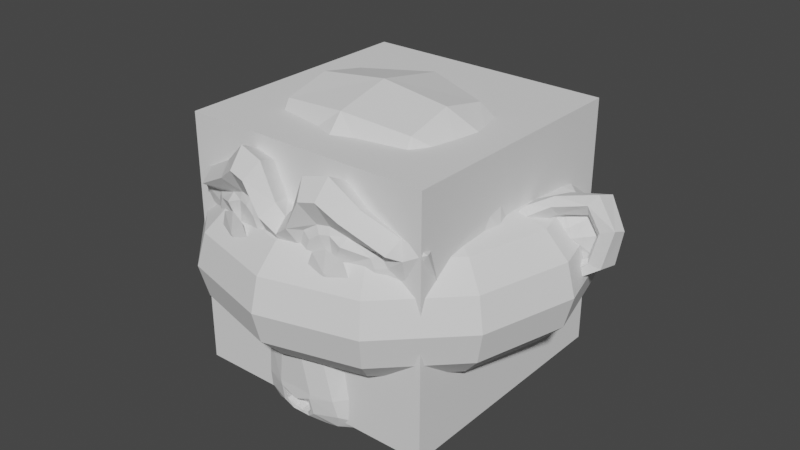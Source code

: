 # Source: suzanne.blend  (saved by Blender 3.4.6; exported with 4.5.12 LTS)
import bpy
from mathutils import Matrix  # noqa: F401  (used for matrix-valued properties, if any)

bpy.ops.wm.read_factory_settings(use_empty=True)
scene = bpy.context.scene
scene.name = 'Scene'

# ---- world
world_world = bpy.data.worlds.new('World'); scene.world = world_world
world_world.use_nodes = True; world_world.node_tree.nodes.clear()
_N = world_world.node_tree.nodes; _L = world_world.node_tree.links
n0 = _N.new('ShaderNodeOutputWorld'); n0.name = 'World Output'; n0.location = (300, 300)
n1 = _N.new('ShaderNodeBackground'); n1.name = 'Background'; n1.location = (10, 300)
n1.inputs[0].default_value = (0.05088, 0.05088, 0.05088, 1.0)
_L.new(n1.outputs[0], n0.inputs[0])
n0.is_active_output = True
world_world.color = (0.05088, 0.05088, 0.05088)
world_world.use_sun_shadow = False
world_world.sun_shadow_jitter_overblur = 0.0

# ---- meshes
me_suzanne = bpy.data.meshes.new('Suzanne')
me_suzanne.from_pydata([(0.2116, -0.5802, 0.1806), (-0.2116, -0.5802, 0.1806), (0.2859, -0.5947, 0.1725), (-0.2859, -0.5947, 0.1725), (0.2672, -0.5994, 0.2288), (-0.2672, -0.5994, 0.2288), (0.2109, -0.6135, 0.2522), (-0.2109, -0.6135, 0.2522), (0.1594, -0.6228, 0.2288), (-0.1594, -0.6228, 0.2288), (0.1359, -0.6228, 0.1725), (-0.1359, -0.6228, 0.1725), (0.1594, -0.6228, 0.121), (-0.1594, -0.6228, 0.121), (0.2109, -0.6275, 0.1725), (-0.2109, -0.6275, 0.1725), (0.2109, -0.6135, 0.09754), (-0.2109, -0.6135, 0.09754), (0.2672, -0.5994, 0.121), (-0.2672, -0.5994, 0.121), (0.0, -0.576, 0.285), (0.0, -0.6228, 0.2382), (0.0, -0.5713, -0.3806), (0.0, -0.5994, -0.165), (0.0, -0.6088, -0.08527), (0.0, -0.5619, -0.4368), (0.0, -0.4916, 0.271), (0.0, -0.4728, 0.3694), (0.0, 0.1975, 0.5663), (0.0, 0.3803, 0.3647), (0.0, 0.3662, 0.06942), (0.0, 0.08029, -0.2025), (0.1219, -0.4681, -0.08527), (-0.1219, -0.4681, -0.08527), (0.1875, -0.4728, -0.2353), (-0.1875, -0.4728, -0.2353), (0.2109, -0.4728, -0.39), (-0.2109, -0.4728, -0.39), (0.2203, -0.4494, -0.5071), (-0.2203, -0.4494, -0.5071), (0.1969, -0.4447, -0.54), (-0.1969, -0.4447, -0.54), (0.1078, -0.4635, -0.554), (-0.1078, -0.4635, -0.554), (0.0, -0.4775, -0.5634), (0.2625, -0.4494, -0.05714), (-0.2625, -0.4494, -0.05714), (0.3797, -0.4541, 0.003794), (-0.3797, -0.4541, 0.003794), (0.4969, -0.3978, 0.1163), (-0.4969, -0.3978, 0.1163), (0.5156, -0.4869, 0.285), (-0.5156, -0.4869, 0.285), (0.4266, -0.5056, 0.3179), (-0.4266, -0.5056, 0.3179), (0.2953, -0.5431, 0.3882), (-0.2953, -0.5431, 0.3882), (0.1922, -0.5713, 0.4819), (-0.1922, -0.5713, 0.4819), (0.09375, -0.5853, 0.4585), (-0.09375, -0.5853, 0.4585), (0.0375, -0.5806, 0.3225), (-0.0375, -0.5806, 0.3225), (0.09844, -0.5947, 0.2757), (-0.09844, -0.5947, 0.2757), (0.075, -0.59, 0.21), (-0.075, -0.59, 0.21), (0.1219, -0.576, 0.08348), (-0.1219, -0.576, 0.08348), (0.225, -0.5525, 0.03661), (-0.225, -0.5525, 0.03661), (0.2953, -0.5338, 0.06473), (-0.2953, -0.5338, 0.06473), (0.375, -0.5197, 0.1397), (-0.375, -0.5197, 0.1397), (0.3844, -0.5197, 0.2054), (-0.3844, -0.5197, 0.2054), (0.3609, -0.5291, 0.2522), (-0.3609, -0.5291, 0.2522), (0.2578, -0.5619, 0.2897), (-0.2578, -0.5619, 0.2897), (0.15, -0.5853, 0.3085), (-0.15, -0.5853, 0.3085), (0.0, -0.5713, -0.4321), (0.06563, -0.5713, -0.404), (-0.06563, -0.5713, -0.404), (0.07031, -0.5572, -0.4743), (-0.07031, -0.5572, -0.4743), (0.0375, -0.5478, -0.5025), (-0.0375, -0.5478, -0.5025), (0.0, -0.5431, -0.5071), (0.0, -0.5806, -0.08996), (0.0, -0.576, -0.05714), (0.06094, -0.576, -0.06183), (-0.06094, -0.576, -0.06183), (0.075, -0.5806, -0.1087), (-0.075, -0.5806, -0.1087), (0.05156, -0.576, -0.1462), (-0.05156, -0.576, -0.1462), (0.2391, -0.5338, -0.0008937), (-0.2391, -0.5338, -0.0008937), (0.3703, -0.5056, 0.06004), (-0.3703, -0.5056, 0.06004), (0.4359, -0.4916, 0.1491), (-0.4359, -0.4916, 0.1491), (0.4453, -0.5244, 0.2522), (-0.4453, -0.5244, 0.2522), (0.4125, -0.5666, 0.2757), (-0.4125, -0.5666, 0.2757), (0.2625, -0.6088, 0.3554), (-0.2625, -0.6088, 0.3554), (0.1875, -0.6322, 0.4116), (-0.1875, -0.6322, 0.4116), (0.1219, -0.6416, 0.3975), (-0.1219, -0.6416, 0.3975), (0.06094, -0.6369, 0.285), (-0.06094, -0.6369, 0.285), (0.075, -0.6181, -0.03371), (-0.075, -0.6181, -0.03371), (0.1266, -0.5572, -0.24), (-0.1266, -0.5572, -0.24), (0.15, -0.5431, -0.3946), (-0.15, -0.5431, -0.3946), (0.1594, -0.5291, -0.465), (-0.1594, -0.5291, -0.465), (0.1406, -0.5103, -0.5212), (-0.1406, -0.5103, -0.5212), (0.09844, -0.5103, -0.5306), (-0.09844, -0.5103, -0.5306), (0.0, -0.515, -0.54), (0.0, -0.5666, 0.05536), (0.0, -0.59, 0.1538), (0.1969, -0.576, 0.3132), (-0.1969, -0.576, 0.3132), (0.09844, -0.5806, 0.1116), (-0.09844, -0.5806, 0.1116), (0.07969, -0.5853, 0.1538), (-0.07969, -0.5853, 0.1538), (0.07031, -0.5713, -0.3853), (-0.07031, -0.5713, -0.3853), (0.04688, -0.5806, -0.24), (-0.04688, -0.5806, -0.24), (0.0, -0.5806, -0.24), (0.0, -0.576, -0.1696), (0.05625, -0.5994, -0.1368), (-0.05625, -0.5994, -0.1368), (0.07969, -0.6088, -0.1087), (-0.07969, -0.6088, -0.1087), (0.06563, -0.5994, -0.05246), (-0.06563, -0.5994, -0.05246), (0.02344, -0.5994, -0.04777), (-0.02344, -0.5994, -0.04777), (0.0, -0.6275, -0.09464), (0.02813, -0.6181, -0.06183), (-0.02813, -0.6181, -0.06183), (0.05625, -0.6181, -0.06652), (-0.05625, -0.6181, -0.06652), (0.06563, -0.6275, -0.1087), (-0.06563, -0.6275, -0.1087), (0.04688, -0.6135, -0.1228), (-0.04688, -0.6135, -0.1228), (0.0, -0.6135, -0.1462), (0.1547, -0.4635, -0.1603), (-0.1547, -0.4635, -0.1603), (0.09844, -0.5572, -0.1181), (-0.09844, -0.5572, -0.1181), (0.1078, -0.5572, -0.1603), (-0.1078, -0.5572, -0.1603), (0.1406, -0.4635, -0.1228), (-0.1406, -0.4635, -0.1228), (0.0, -0.5431, -0.4978), (0.02813, -0.5431, -0.4931), (-0.02813, -0.5431, -0.4931), (0.05625, -0.5572, -0.465), (-0.05625, -0.5572, -0.465), (0.05625, -0.5666, -0.4181), (-0.05625, -0.5666, -0.4181), (0.0, -0.5244, -0.4415), (0.05625, -0.5291, -0.4228), (-0.05625, -0.5291, -0.4228), (0.05625, -0.515, -0.4603), (-0.05625, -0.515, -0.4603), (0.02813, -0.5103, -0.4837), (-0.02813, -0.5103, -0.4837), (0.0, -0.5103, -0.4884), (0.1031, -0.5994, 0.1585), (-0.1031, -0.5994, 0.1585), (0.1125, -0.5947, 0.121), (-0.1125, -0.5947, 0.121), (0.2016, -0.5853, 0.285), (-0.2016, -0.5853, 0.285), (0.1641, -0.5947, 0.2804), (-0.1641, -0.5947, 0.2804), (0.2531, -0.5947, 0.2663), (-0.2531, -0.5947, 0.2663), (0.3375, -0.5478, 0.2382), (-0.3375, -0.5478, 0.2382), (0.3516, -0.5431, 0.2007), (-0.3516, -0.5431, 0.2007), (0.3469, -0.5385, 0.1444), (-0.3469, -0.5385, 0.1444), (0.2859, -0.5619, 0.08817), (-0.2859, -0.5619, 0.08817), (0.225, -0.576, 0.06473), (-0.225, -0.576, 0.06473), (0.1359, -0.5994, 0.09286), (-0.1359, -0.5994, 0.09286), (0.1078, -0.5994, 0.2054), (-0.1078, -0.5994, 0.2054), (0.1266, -0.5994, 0.2522), (-0.1266, -0.5994, 0.2522), (0.06563, -0.4963, 0.3038), (-0.06563, -0.4963, 0.3038), (0.1172, -0.501, 0.4257), (-0.1172, -0.501, 0.4257), (0.2016, -0.4869, 0.4397), (-0.2016, -0.4869, 0.4397), (0.2906, -0.4635, 0.36), (-0.2906, -0.4635, 0.36), (0.4078, -0.426, 0.2991), (-0.4078, -0.426, 0.2991), (0.4781, -0.4072, 0.271), (-0.4781, -0.4072, 0.271), (0.4641, -0.3556, 0.1257), (-0.4641, -0.3556, 0.1257), (0.3609, -0.3791, 0.02723), (-0.3609, -0.3791, 0.02723), (0.2625, -0.4119, -0.02902), (-0.2625, -0.4119, -0.02902), (0.0, -0.3041, 0.5663), (0.0, -0.08377, 0.6179), (0.0, 0.2725, -0.08996), (0.0, -0.2431, -0.2493), (0.0, -0.4072, -0.5587), (0.0, -0.3369, -0.4556), (0.0, -0.3228, -0.315), (0.0, -0.2994, -0.2634), (0.5109, -0.1635, 0.1679), (-0.5109, -0.1635, 0.1679), (0.5156, -0.1025, 0.2194), (-0.5156, -0.1025, 0.2194), (0.4641, 0.1319, 0.1866), (-0.4641, 0.1319, 0.1866), (0.2766, 0.2912, 0.2897), (-0.2766, 0.2912, 0.2897), (0.4406, -0.1728, -0.0008937), (-0.4406, -0.1728, -0.0008937), (0.3563, -0.03221, -0.04777), (-0.3563, -0.03221, -0.04777), (0.3844, 0.1272, 0.02254), (-0.3844, 0.1272, 0.02254), (0.2016, 0.2678, 0.06004), (-0.2016, 0.2678, 0.06004), (0.1406, -0.3744, -0.1837), (-0.1406, -0.3744, -0.1837), (0.1078, -0.2853, -0.2212), (-0.1078, -0.2853, -0.2212), (0.1734, -0.3603, -0.3993), (-0.1734, -0.3603, -0.3993), (0.15, -0.365, -0.2728), (-0.15, -0.365, -0.2728), (0.1969, -0.3697, -0.5212), (-0.1969, -0.3697, -0.5212), (0.08438, -0.351, -0.4275), (-0.08438, -0.351, -0.4275), (0.075, -0.3463, -0.2962), (-0.075, -0.3463, -0.2962), (0.09844, -0.3931, -0.54), (-0.09844, -0.3931, -0.54), (0.1313, -0.3885, -0.1415), (-0.1313, -0.3885, -0.1415), (0.1266, -0.4119, -0.1087), (-0.1266, -0.4119, -0.1087), (0.1219, -0.4306, -0.07589), (-0.1219, -0.4306, -0.07589), (0.1266, -0.2291, -0.2071), (-0.1266, -0.2291, -0.2071), (0.1781, 0.02873, -0.1603), (-0.1781, 0.02873, -0.1603), (0.2063, 0.1928, -0.06183), (-0.2063, 0.1928, -0.06183), (0.2719, 0.09904, 0.5475), (-0.2719, 0.09904, 0.5475), (0.2719, -0.08846, 0.585), (-0.2719, -0.08846, 0.585), (0.2719, -0.2713, 0.5382), (-0.2719, -0.2713, 0.5382), (0.2766, -0.3885, 0.3413), (-0.2766, -0.3885, 0.3413), (0.4359, -0.3322, 0.271), (-0.4359, -0.3322, 0.271), (0.3797, -0.2994, 0.2991), (-0.3797, -0.2994, 0.2991), (0.3844, -0.1635, 0.4491), (-0.3844, -0.1635, 0.4491), (0.4781, -0.2056, 0.3647), (-0.4781, -0.2056, 0.3647), (0.4781, -0.06033, 0.3975), (-0.4781, -0.06033, 0.3975), (0.3844, -0.01346, 0.4772), (-0.3844, -0.01346, 0.4772), (0.3844, 0.1365, 0.435), (-0.3844, 0.1365, 0.435), (0.4781, 0.08498, 0.3507), (-0.4781, 0.08498, 0.3507), (0.3703, 0.2209, 0.2241), (-0.3703, 0.2209, 0.2241), (0.2906, 0.1975, 0.04129), (-0.2906, 0.1975, 0.04129), (0.4922, -0.008771, 0.2241), (-0.4922, -0.008771, 0.2241), (0.2438, -0.2197, -0.07589), (-0.2438, -0.2197, -0.07589), (0.2578, -0.004083, -0.08996), (-0.2578, -0.004083, -0.08996), (0.5344, 0.009979, 0.271), (-0.5344, 0.009979, 0.271), (0.4641, -0.05565, -0.05714), (-0.4641, -0.05565, -0.05714), (0.6234, 0.06623, -0.03371), (-0.6234, 0.06623, -0.03371), (0.7688, 0.1272, 0.06004), (-0.7688, 0.1272, 0.06004), (0.8109, 0.1225, 0.2194), (-0.8109, 0.1225, 0.2194), (0.7406, 0.1225, 0.3319), (-0.7406, 0.1225, 0.3319), (0.6141, 0.05685, 0.3132), (-0.6141, 0.05685, 0.3132), (0.6094, 0.04279, 0.2757), (-0.6094, 0.04279, 0.2757), (0.7125, 0.1037, 0.2897), (-0.7125, 0.1037, 0.2897), (0.7594, 0.1131, 0.2007), (-0.7594, 0.1131, 0.2007), (0.7266, 0.1131, 0.07411), (-0.7266, 0.1131, 0.07411), (0.6188, 0.05217, 0.003794), (-0.6188, 0.05217, 0.003794), (0.4969, -0.05096, -0.01496), (-0.4969, -0.05096, -0.01496), (0.5531, 0.000604, 0.2429), (-0.5531, 0.000604, 0.2429), (0.5672, 0.04279, 0.21), (-0.5672, 0.04279, 0.21), (0.5297, -0.004083, 0.01317), (-0.5297, -0.004083, 0.01317), (0.6234, 0.08967, 0.02723), (-0.6234, 0.08967, 0.02723), (0.7125, 0.1365, 0.08348), (-0.7125, 0.1365, 0.08348), (0.7406, 0.1365, 0.1772), (-0.7406, 0.1365, 0.1772), (0.7031, 0.1319, 0.2429), (-0.7031, 0.1319, 0.2429), (0.6141, 0.08498, 0.2335), (-0.6141, 0.08498, 0.2335), (0.5063, -0.004083, 0.2007), (-0.5063, -0.004083, 0.2007), (0.5016, 0.03342, 0.1304), (-0.5016, 0.03342, 0.1304), (0.4547, 0.03342, 0.08348), (-0.4547, 0.03342, 0.08348), (0.4922, 0.03342, 0.07879), (-0.4922, 0.03342, 0.07879), (0.5063, 0.03342, 0.03661), (-0.5063, 0.03342, 0.03661), (0.4875, 0.03342, 0.01786), (-0.4875, 0.03342, 0.01786), (0.4359, -0.08846, 0.02723), (-0.4359, -0.08846, 0.02723), (0.4313, -0.02752, 0.01317), (-0.4313, -0.02752, 0.01317), (0.4313, -0.01815, 0.05067), (-0.4313, -0.01815, 0.05067), (0.4781, -0.004083, 0.1491), (-0.4781, -0.004083, 0.1491), (0.5344, 0.02873, 0.1725), (-0.5344, 0.02873, 0.1725), (0.5344, 0.06154, 0.1679), (-0.5344, 0.06154, 0.1679), (0.4875, 0.06154, 0.01786), (-0.4875, 0.06154, 0.01786), (0.5109, 0.06154, 0.03661), (-0.5109, 0.06154, 0.03661), (0.4969, 0.06154, 0.07411), (-0.4969, 0.06154, 0.07411), (0.4594, 0.06154, 0.08348), (-0.4594, 0.06154, 0.08348), (0.5063, 0.06154, 0.1304), (-0.5063, 0.06154, 0.1304), (0.6234, 0.1178, 0.2241), (-0.6234, 0.1178, 0.2241), (0.7125, 0.16, 0.2335), (-0.7125, 0.16, 0.2335), (0.7547, 0.1647, 0.1725), (-0.7547, 0.1647, 0.1725), (0.7266, 0.16, 0.07879), (-0.7266, 0.16, 0.07879), (0.6281, 0.1225, 0.02723), (-0.6281, 0.1225, 0.02723), (0.5297, 0.02873, 0.01786), (-0.5297, 0.02873, 0.01786), (0.5719, 0.0756, 0.2007), (-0.5719, 0.0756, 0.2007), (0.5344, 0.06623, 0.09286), (-0.5344, 0.06623, 0.09286), (0.5625, 0.07092, 0.06473), (-0.5625, 0.07092, 0.06473), (0.6, 0.08967, 0.1022), (-0.6, 0.08967, 0.1022), (0.5766, 0.08029, 0.1304), (-0.5766, 0.08029, 0.1304), (0.6094, 0.09435, 0.1679), (-0.6094, 0.09435, 0.1679), (0.6328, 0.09904, 0.1397), (-0.6328, 0.09904, 0.1397), (0.6656, 0.1037, 0.1538), (-0.6656, 0.1037, 0.1538), (0.6516, 0.1037, 0.1913), (-0.6516, 0.1037, 0.1913), (0.6141, 0.16, 0.2897), (-0.6141, 0.16, 0.2897), (0.75, 0.1975, 0.3085), (-0.75, 0.1975, 0.3085), (0.8203, 0.1694, 0.2054), (-0.8203, 0.1694, 0.2054), (0.7875, 0.1881, 0.06004), (-0.7875, 0.1881, 0.06004), (0.6234, 0.1647, -0.02433), (-0.6234, 0.1647, -0.02433), (0.4734, 0.06623, -0.04777), (-0.4734, 0.06623, -0.04777), (0.5156, 0.09904, 0.2569), (-0.5156, 0.09904, 0.2569)], [], [(1, 3, 5), (1, 5, 7), (1, 7, 9), (1, 9, 11), (0, 12, 10), (13, 1, 11), (0, 16, 12), (17, 1, 13), (0, 18, 16), (19, 1, 17), (0, 2, 18), (3, 1, 19), (14, 18, 2), (3, 19, 15), (16, 18, 14), (15, 19, 17), (14, 12, 16), (17, 13, 15), (14, 10, 12), (13, 11, 15), (14, 8, 10), (11, 9, 15), (14, 6, 8), (9, 7, 15), (14, 4, 6), (7, 5, 15), (14, 2, 4), (5, 3, 15), (127, 44, 42), (128, 44, 129), (125, 42, 40), (126, 43, 128), (38, 125, 40), (126, 39, 41), (36, 123, 38), (124, 37, 39), (34, 121, 36), (122, 35, 37), (32, 99, 117), (100, 33, 118), (47, 99, 45), (48, 100, 102), (47, 103, 101), (104, 48, 102), (51, 103, 49), (52, 104, 106), (53, 105, 51), (54, 106, 108), (55, 107, 53), (56, 108, 110), (55, 111, 109), (112, 56, 110), (59, 111, 57), (60, 112, 114), (61, 113, 59), (62, 114, 116), (20, 115, 61), (20, 116, 21), (81, 115, 63), (82, 116, 114), (81, 111, 113), (112, 82, 114), (109, 132, 79), (110, 133, 112), (107, 79, 77), (108, 80, 110), (105, 77, 75), (106, 78, 108), (103, 75, 73), (104, 76, 106), (101, 73, 71), (102, 74, 104), (99, 71, 69), (100, 72, 102), (117, 69, 67), (118, 70, 100), (67, 130, 117), (130, 68, 118), (115, 65, 63), (116, 66, 21), (65, 131, 136), (131, 66, 137), (134, 131, 130), (135, 131, 137), (88, 129, 127), (129, 89, 128), (86, 127, 125), (128, 87, 126), (86, 123, 84), (87, 124, 126), (119, 138, 121), (139, 120, 122), (84, 121, 138), (122, 85, 139), (143, 140, 97), (143, 141, 142), (140, 22, 138), (141, 22, 142), (84, 22, 83), (85, 22, 139), (95, 144, 97), (145, 96, 98), (93, 146, 95), (147, 94, 96), (150, 93, 92), (151, 94, 149), (24, 92, 91), (24, 92, 151), (97, 23, 143), (98, 23, 145), (144, 161, 23), (145, 161, 160), (24, 153, 150), (154, 24, 151), (150, 155, 148), (156, 151, 149), (155, 146, 148), (156, 147, 158), (146, 159, 144), (160, 147, 145), (157, 153, 152), (158, 154, 156), (152, 159, 157), (160, 152, 158), (92, 117, 130), (118, 92, 130), (93, 164, 117), (165, 94, 118), (97, 164, 95), (98, 165, 167), (140, 166, 97), (141, 167, 120), (162, 119, 34), (163, 120, 167), (168, 166, 162), (169, 167, 165), (32, 164, 168), (165, 33, 169), (83, 175, 84), (83, 176, 25), (86, 175, 173), (176, 87, 174), (88, 173, 171), (174, 89, 172), (90, 171, 170), (172, 90, 170), (171, 184, 170), (172, 184, 183), (171, 180, 182), (181, 172, 183), (173, 178, 180), (179, 174, 181), (25, 178, 175), (25, 179, 177), (177, 182, 178), (183, 177, 179), (178, 182, 180), (181, 183, 179), (136, 187, 185), (188, 137, 186), (65, 185, 207), (186, 66, 208), (65, 209, 63), (66, 210, 208), (67, 187, 134), (68, 188, 206), (67, 203, 205), (204, 68, 206), (69, 201, 203), (202, 70, 204), (71, 199, 201), (200, 72, 202), (73, 197, 199), (198, 74, 200), (77, 197, 75), (78, 198, 196), (79, 195, 77), (80, 196, 194), (79, 189, 193), (190, 80, 194), (132, 191, 189), (192, 133, 190), (81, 209, 191), (210, 82, 192), (209, 0, 191), (189, 0, 193), (193, 0, 195), (197, 0, 199), (201, 0, 203), (203, 0, 205), (20, 211, 26), (212, 20, 26), (61, 213, 211), (214, 62, 212), (57, 213, 59), (58, 214, 216), (55, 215, 57), (56, 216, 218), (53, 217, 55), (54, 218, 220), (53, 221, 219), (222, 54, 220), (49, 221, 51), (50, 222, 224), (49, 225, 223), (226, 50, 224), (47, 227, 225), (228, 48, 226), (236, 265, 235), (236, 266, 256), (235, 263, 234), (235, 264, 266), (234, 267, 233), (234, 268, 264), (42, 233, 267), (233, 43, 268), (40, 267, 261), (268, 41, 262), (38, 261, 257), (262, 39, 258), (36, 257, 259), (258, 37, 260), (257, 265, 259), (266, 258, 260), (261, 263, 257), (262, 264, 268), (259, 255, 253), (260, 256, 266), (34, 259, 253), (260, 35, 254), (269, 168, 162), (270, 169, 272), (253, 162, 34), (254, 163, 270), (168, 273, 32), (169, 274, 272), (273, 45, 32), (274, 46, 228), (251, 231, 30), (252, 231, 280), (279, 31, 231), (280, 31, 278), (31, 275, 232), (276, 31, 232), (232, 255, 236), (256, 232, 236), (255, 269, 253), (256, 270, 276), (223, 245, 237), (246, 224, 238), (243, 30, 29), (244, 30, 252), (285, 230, 229), (286, 230, 284), (230, 281, 28), (282, 230, 28), (28, 243, 29), (244, 28, 29), (219, 289, 291), (290, 220, 292), (291, 295, 293), (296, 292, 294), (293, 297, 299), (298, 294, 300), (299, 303, 301), (304, 300, 302), (305, 303, 241), (306, 304, 302), (243, 301, 305), (302, 244, 306), (281, 299, 301), (300, 282, 302), (283, 293, 299), (294, 284, 300), (285, 291, 293), (292, 286, 294), (219, 287, 217), (220, 288, 292), (287, 229, 27), (288, 229, 286), (211, 215, 217), (216, 212, 218), (211, 287, 27), (288, 212, 27), (26, 211, 27), (27, 212, 26), (223, 289, 221), (224, 290, 238), (237, 295, 289), (296, 238, 290), (239, 297, 295), (298, 240, 296), (303, 309, 241), (304, 310, 298), (277, 311, 275), (278, 312, 314), (311, 247, 245), (312, 248, 314), (225, 311, 245), (312, 226, 246), (227, 269, 311), (270, 228, 312), (269, 275, 311), (312, 276, 270), (227, 273, 271), (272, 274, 228), (249, 305, 241), (250, 306, 308), (305, 251, 243), (306, 252, 308), (313, 249, 247), (314, 250, 308), (279, 313, 277), (280, 314, 308), (251, 307, 279), (280, 308, 252), (315, 329, 327), (316, 330, 342), (327, 331, 325), (332, 328, 326), (331, 323, 325), (332, 324, 334), (333, 321, 323), (334, 322, 336), (335, 319, 321), (336, 320, 338), (319, 339, 317), (340, 320, 318), (337, 345, 339), (346, 338, 340), (335, 347, 337), (348, 336, 338), (351, 335, 333), (352, 336, 350), (353, 333, 331), (354, 334, 352), (355, 331, 329), (356, 332, 354), (329, 343, 355), (344, 330, 356), (247, 369, 245), (248, 370, 372), (317, 371, 247), (318, 372, 340), (237, 369, 239), (370, 238, 240), (309, 341, 315), (342, 310, 316), (339, 367, 371), (368, 340, 372), (373, 367, 365), (374, 368, 372), (361, 365, 363), (366, 362, 364), (375, 361, 359), (376, 362, 374), (375, 377, 357), (376, 378, 360), (357, 343, 341), (358, 344, 378), (239, 357, 309), (358, 240, 310), (369, 375, 239), (370, 376, 374), (369, 371, 373), (374, 372, 370), (343, 379, 403), (380, 344, 404), (359, 379, 377), (360, 380, 390), (359, 387, 389), (388, 360, 390), (363, 387, 361), (364, 388, 386), (365, 385, 363), (366, 386, 384), (365, 381, 383), (382, 366, 384), (367, 401, 381), (402, 368, 382), (355, 403, 391), (404, 356, 392), (353, 391, 393), (392, 354, 394), (351, 393, 395), (394, 352, 396), (351, 397, 349), (352, 398, 396), (349, 399, 347), (350, 400, 398), (347, 401, 345), (348, 402, 400), (383, 405, 385), (384, 406, 408), (407, 411, 405), (408, 412, 410), (411, 415, 413), (416, 412, 414), (415, 419, 413), (416, 420, 418), (391, 413, 419), (414, 392, 420), (411, 403, 379), (412, 404, 414), (389, 411, 379), (390, 412, 406), (385, 389, 387), (390, 386, 388), (401, 383, 381), (402, 384, 408), (399, 407, 401), (408, 400, 402), (415, 399, 397), (416, 400, 410), (417, 397, 395), (418, 398, 416), (393, 417, 395), (418, 394, 396), (391, 419, 393), (394, 420, 392), (319, 431, 429), (432, 320, 430), (321, 429, 427), (430, 322, 428), (321, 425, 323), (322, 426, 428), (323, 423, 325), (324, 424, 426), (325, 421, 327), (326, 422, 424), (327, 433, 315), (328, 434, 422), (429, 433, 421), (430, 434, 432), (421, 427, 429), (428, 422, 430), (423, 425, 427), (428, 426, 424), (309, 433, 241), (310, 434, 316), (241, 431, 249), (432, 242, 250), (247, 431, 317), (432, 248, 318), (0, 4, 2), (0, 6, 4), (0, 8, 6), (0, 10, 8), (127, 129, 44), (128, 43, 44), (125, 127, 42), (126, 41, 43), (38, 123, 125), (126, 124, 39), (36, 121, 123), (124, 122, 37), (34, 119, 121), (122, 120, 35), (32, 45, 99), (100, 46, 33), (47, 101, 99), (48, 46, 100), (47, 49, 103), (104, 50, 48), (51, 105, 103), (52, 50, 104), (53, 107, 105), (54, 52, 106), (55, 109, 107), (56, 54, 108), (55, 57, 111), (112, 58, 56), (59, 113, 111), (60, 58, 112), (61, 115, 113), (62, 60, 114), (20, 21, 115), (20, 62, 116), (81, 113, 115), (82, 64, 116), (81, 132, 111), (112, 133, 82), (109, 111, 132), (110, 80, 133), (107, 109, 79), (108, 78, 80), (105, 107, 77), (106, 76, 78), (103, 105, 75), (104, 74, 76), (101, 103, 73), (102, 72, 74), (99, 101, 71), (100, 70, 72), (117, 99, 69), (118, 68, 70), (67, 134, 130), (130, 135, 68), (115, 21, 65), (116, 64, 66), (65, 21, 131), (131, 21, 66), (134, 136, 131), (135, 130, 131), (88, 90, 129), (129, 90, 89), (86, 88, 127), (128, 89, 87), (86, 125, 123), (87, 85, 124), (119, 140, 138), (139, 141, 120), (84, 123, 121), (122, 124, 85), (143, 142, 140), (143, 98, 141), (140, 142, 22), (141, 139, 22), (84, 138, 22), (85, 83, 22), (95, 146, 144), (145, 147, 96), (93, 148, 146), (147, 149, 94), (150, 148, 93), (151, 92, 94), (24, 150, 92), (97, 144, 23), (98, 143, 23), (144, 159, 161), (145, 23, 161), (24, 152, 153), (154, 152, 24), (150, 153, 155), (156, 154, 151), (155, 157, 146), (156, 149, 147), (146, 157, 159), (160, 158, 147), (157, 155, 153), (158, 152, 154), (152, 161, 159), (160, 161, 152), (92, 93, 117), (118, 94, 92), (93, 95, 164), (165, 96, 94), (97, 166, 164), (98, 96, 165), (140, 119, 166), (141, 98, 167), (162, 166, 119), (163, 35, 120), (168, 164, 166), (169, 163, 167), (32, 117, 164), (165, 118, 33), (83, 25, 175), (83, 85, 176), (86, 84, 175), (176, 85, 87), (88, 86, 173), (174, 87, 89), (90, 88, 171), (172, 89, 90), (171, 182, 184), (172, 170, 184), (171, 173, 180), (181, 174, 172), (173, 175, 178), (179, 176, 174), (25, 177, 178), (25, 176, 179), (177, 184, 182), (183, 184, 177), (136, 134, 187), (188, 135, 137), (65, 136, 185), (186, 137, 66), (65, 207, 209), (66, 64, 210), (67, 205, 187), (68, 135, 188), (67, 69, 203), (204, 70, 68), (69, 71, 201), (202, 72, 70), (71, 73, 199), (200, 74, 72), (73, 75, 197), (198, 76, 74), (77, 195, 197), (78, 76, 198), (79, 193, 195), (80, 78, 196), (79, 132, 189), (190, 133, 80), (132, 81, 191), (192, 82, 133), (81, 63, 209), (210, 64, 82), (210, 192, 1), (189, 191, 0), (1, 192, 190), (190, 194, 1), (194, 196, 1), (197, 195, 0), (1, 196, 198), (198, 200, 1), (201, 199, 0), (1, 200, 202), (202, 204, 1), (204, 206, 1), (187, 205, 0), (1, 206, 188), (209, 207, 0), (1, 208, 210), (207, 185, 0), (1, 186, 208), (185, 187, 0), (1, 188, 186), (20, 61, 211), (212, 62, 20), (61, 59, 213), (214, 60, 62), (57, 215, 213), (58, 60, 214), (55, 217, 215), (56, 58, 216), (53, 219, 217), (54, 56, 218), (53, 51, 221), (222, 52, 54), (49, 223, 221), (50, 52, 222), (49, 47, 225), (226, 48, 50), (47, 45, 227), (228, 46, 48), (236, 255, 265), (236, 235, 266), (235, 265, 263), (235, 234, 264), (234, 263, 267), (234, 233, 268), (42, 44, 233), (233, 44, 43), (40, 42, 267), (268, 43, 41), (38, 40, 261), (262, 41, 39), (36, 38, 257), (258, 39, 37), (257, 263, 265), (266, 264, 258), (261, 267, 263), (262, 258, 264), (259, 265, 255), (260, 254, 256), (34, 36, 259), (260, 37, 35), (269, 271, 168), (270, 163, 169), (253, 269, 162), (254, 35, 163), (168, 271, 273), (169, 33, 274), (273, 227, 45), (274, 33, 46), (251, 279, 231), (252, 30, 231), (279, 277, 31), (280, 231, 31), (31, 277, 275), (276, 278, 31), (232, 275, 255), (256, 276, 232), (255, 275, 269), (256, 254, 270), (223, 225, 245), (246, 226, 224), (243, 251, 30), (244, 29, 30), (285, 283, 230), (286, 229, 230), (230, 283, 281), (282, 284, 230), (28, 281, 243), (244, 282, 28), (219, 221, 289), (290, 222, 220), (291, 289, 295), (296, 290, 292), (293, 295, 297), (298, 296, 294), (299, 297, 303), (304, 298, 300), (305, 301, 303), (306, 242, 304), (243, 281, 301), (302, 282, 244), (281, 283, 299), (300, 284, 282), (283, 285, 293), (294, 286, 284), (285, 287, 291), (292, 288, 286), (219, 291, 287), (220, 218, 288), (287, 285, 229), (288, 27, 229), (211, 213, 215), (216, 214, 212), (211, 217, 287), (288, 218, 212), (223, 237, 289), (224, 222, 290), (237, 239, 295), (296, 240, 238), (239, 309, 297), (298, 310, 240), (303, 297, 309), (304, 242, 310), (277, 313, 311), (278, 276, 312), (311, 313, 247), (312, 246, 248), (225, 227, 311), (312, 228, 226), (227, 271, 269), (270, 272, 228), (249, 307, 305), (250, 242, 306), (305, 307, 251), (306, 244, 252), (313, 307, 249), (314, 248, 250), (279, 307, 313), (280, 278, 314), (315, 341, 329), (316, 328, 330), (327, 329, 331), (332, 330, 328), (331, 333, 323), (332, 326, 324), (333, 335, 321), (334, 324, 322), (335, 337, 319), (336, 322, 320), (319, 337, 339), (340, 338, 320), (337, 347, 345), (346, 348, 338), (335, 349, 347), (348, 350, 336), (351, 349, 335), (352, 334, 336), (353, 351, 333), (354, 332, 334), (355, 353, 331), (356, 330, 332), (329, 341, 343), (344, 342, 330), (247, 371, 369), (248, 246, 370), (317, 339, 371), (318, 248, 372), (237, 245, 369), (370, 246, 238), (309, 357, 341), (342, 358, 310), (339, 345, 367), (368, 346, 340), (373, 371, 367), (374, 366, 368), (361, 373, 365), (366, 374, 362), (375, 373, 361), (376, 360, 362), (375, 359, 377), (376, 358, 378), (357, 377, 343), (358, 342, 344), (239, 375, 357), (358, 376, 240), (369, 373, 375), (370, 240, 376), (343, 377, 379), (380, 378, 344), (359, 389, 379), (360, 378, 380), (359, 361, 387), (388, 362, 360), (363, 385, 387), (364, 362, 388), (365, 383, 385), (366, 364, 386), (365, 367, 381), (382, 368, 366), (367, 345, 401), (402, 346, 368), (355, 343, 403), (404, 344, 356), (353, 355, 391), (392, 356, 354), (351, 353, 393), (394, 354, 352), (351, 395, 397), (352, 350, 398), (349, 397, 399), (350, 348, 400), (347, 399, 401), (348, 346, 402), (383, 407, 405), (384, 386, 406), (407, 409, 411), (408, 406, 412), (411, 409, 415), (416, 410, 412), (415, 417, 419), (416, 414, 420), (391, 403, 413), (414, 404, 392), (411, 413, 403), (412, 380, 404), (389, 405, 411), (390, 380, 412), (385, 405, 389), (390, 406, 386), (401, 407, 383), (402, 382, 384), (399, 409, 407), (408, 410, 400), (415, 409, 399), (416, 398, 400), (417, 415, 397), (418, 396, 398), (393, 419, 417), (418, 420, 394), (319, 317, 431), (432, 318, 320), (321, 319, 429), (430, 320, 322), (321, 427, 425), (322, 324, 426), (323, 425, 423), (324, 326, 424), (325, 423, 421), (326, 328, 422), (327, 421, 433), (328, 316, 434), (429, 431, 433), (430, 422, 434), (421, 423, 427), (428, 424, 422), (309, 315, 433), (310, 242, 434), (241, 433, 431), (432, 434, 242), (247, 249, 431), (432, 250, 248)])
_ca = me_suzanne.color_attributes.new('Color', 'FLOAT_COLOR', 'POINT')
_ca.data.foreach_set('color', [0.271, 0.4587, 0.9911, 1.0, 0.271, 0.4587, 0.9911, 1.0, 0.271, 0.4587, 0.9911, 1.0, 0.271, 0.4587, 0.9911, 1.0, 0.271, 0.4587, 0.9911, 1.0, 0.271, 0.4587, 0.9911, 1.0, 0.271, 0.4587, 0.9911, 1.0, 0.271, 0.4587, 0.9911, 1.0, 0.271, 0.4587, 0.9911, 1.0, 0.271, 0.4587, 0.9911, 1.0, 0.271, 0.4587, 0.9911, 1.0, 0.271, 0.4587, 0.9911, 1.0, 0.271, 0.4587, 0.9911, 1.0, 0.271, 0.4587, 0.9911, 1.0, 0.271, 0.4587, 0.9911, 1.0, 0.271, 0.4587, 0.9911, 1.0, 0.271, 0.4587, 0.9911, 1.0, 0.271, 0.4587, 0.9911, 1.0, 0.271, 0.4587, 0.9911, 1.0, 0.271, 0.4587, 0.9911, 1.0, 0.271, 0.4587, 0.9911, 1.0, 0.271, 0.4587, 0.9911, 1.0, 0.271, 0.4587, 0.9911, 1.0, 0.271, 0.4587, 0.9911, 1.0, 0.271, 0.4587, 0.9911, 1.0, 0.271, 0.4587, 0.9911, 1.0, 0.271, 0.4587, 0.9911, 1.0, 1.0, 0.06322, 0.2258, 1.0, 1.0, 0.06322, 0.2258, 1.0, 1.0, 0.06322, 0.2258, 1.0, 1.0, 0.06322, 0.2258, 1.0, 1.0, 0.06322, 0.2258, 1.0, 0.271, 0.4587, 0.9911, 1.0, 0.271, 0.4587, 0.9911, 1.0, 0.271, 0.4587, 0.9911, 1.0, 0.271, 0.4587, 0.9911, 1.0, 0.271, 0.4587, 0.9911, 1.0, 0.271, 0.4587, 0.9911, 1.0, 0.271, 0.4587, 0.9911, 1.0, 0.271, 0.4587, 0.9911, 1.0, 0.271, 0.4587, 0.9911, 1.0, 0.271, 0.4587, 0.9911, 1.0, 0.271, 0.4587, 0.9911, 1.0, 0.271, 0.4587, 0.9911, 1.0, 0.271, 0.4587, 0.9911, 1.0, 0.271, 0.4587, 0.9911, 1.0, 0.271, 0.4587, 0.9911, 1.0, 0.271, 0.4587, 0.9911, 1.0, 0.271, 0.4587, 0.9911, 1.0, 0.271, 0.4587, 0.9911, 1.0, 0.271, 0.4587, 0.9911, 1.0, 0.271, 0.4587, 0.9911, 1.0, 0.271, 0.4587, 0.9911, 1.0, 0.271, 0.4587, 0.9911, 1.0, 0.271, 0.4587, 0.9911, 1.0, 0.271, 0.4587, 0.9911, 1.0, 0.271, 0.4587, 0.9911, 1.0, 0.271, 0.4587, 0.9911, 1.0, 0.271, 0.4587, 0.9911, 1.0, 0.271, 0.4587, 0.9911, 1.0, 0.271, 0.4587, 0.9911, 1.0, 0.271, 0.4587, 0.9911, 1.0, 0.271, 0.4587, 0.9911, 1.0, 0.271, 0.4587, 0.9911, 1.0, 0.271, 0.4587, 0.9911, 1.0, 0.271, 0.4587, 0.9911, 1.0, 0.271, 0.4587, 0.9911, 1.0, 0.271, 0.4587, 0.9911, 1.0, 0.271, 0.4587, 0.9911, 1.0, 0.271, 0.4587, 0.9911, 1.0, 0.271, 0.4587, 0.9911, 1.0, 0.271, 0.4587, 0.9911, 1.0, 0.271, 0.4587, 0.9911, 1.0, 0.271, 0.4587, 0.9911, 1.0, 0.271, 0.4587, 0.9911, 1.0, 0.271, 0.4587, 0.9911, 1.0, 0.271, 0.4587, 0.9911, 1.0, 0.271, 0.4587, 0.9911, 1.0, 0.271, 0.4587, 0.9911, 1.0, 0.271, 0.4587, 0.9911, 1.0, 0.271, 0.4587, 0.9911, 1.0, 0.271, 0.4587, 0.9911, 1.0, 0.271, 0.4587, 0.9911, 1.0, 0.271, 0.4587, 0.9911, 1.0, 0.271, 0.4587, 0.9911, 1.0, 0.271, 0.4587, 0.9911, 1.0, 0.271, 0.4587, 0.9911, 1.0, 0.271, 0.4587, 0.9911, 1.0, 0.271, 0.4587, 0.9911, 1.0, 0.271, 0.4587, 0.9911, 1.0, 0.271, 0.4587, 0.9911, 1.0, 1.0, 0.06322, 0.2258, 1.0, 0.271, 0.4587, 0.9911, 1.0, 0.271, 0.4587, 0.9911, 1.0, 0.271, 0.4587, 0.9911, 1.0, 0.271, 0.4587, 0.9911, 1.0, 0.271, 0.4587, 0.9911, 1.0, 0.271, 0.4587, 0.9911, 1.0, 0.271, 0.4587, 0.9911, 1.0, 0.271, 0.4587, 0.9911, 1.0, 0.271, 0.4587, 0.9911, 1.0, 0.271, 0.4587, 0.9911, 1.0, 0.271, 0.4587, 0.9911, 1.0, 0.271, 0.4587, 0.9911, 1.0, 0.271, 0.4587, 0.9911, 1.0, 0.271, 0.4587, 0.9911, 1.0, 0.271, 0.4587, 0.9911, 1.0, 0.271, 0.4587, 0.9911, 1.0, 0.271, 0.4587, 0.9911, 1.0, 0.271, 0.4587, 0.9911, 1.0, 0.271, 0.4587, 0.9911, 1.0, 0.271, 0.4587, 0.9911, 1.0, 0.271, 0.4587, 0.9911, 1.0, 0.271, 0.4587, 0.9911, 1.0, 0.271, 0.4587, 0.9911, 1.0, 0.271, 0.4587, 0.9911, 1.0, 0.271, 0.4587, 0.9911, 1.0, 0.271, 0.4587, 0.9911, 1.0, 0.271, 0.4587, 0.9911, 1.0, 0.271, 0.4587, 0.9911, 1.0, 0.271, 0.4587, 0.9911, 1.0, 0.271, 0.4587, 0.9911, 1.0, 0.271, 0.4587, 0.9911, 1.0, 0.271, 0.4587, 0.9911, 1.0, 0.271, 0.4587, 0.9911, 1.0, 0.271, 0.4587, 0.9911, 1.0, 0.271, 0.4587, 0.9911, 1.0, 0.271, 0.4587, 0.9911, 1.0, 0.271, 0.4587, 0.9911, 1.0, 0.271, 0.4587, 0.9911, 1.0, 0.271, 0.4587, 0.9911, 1.0, 0.271, 0.4587, 0.9911, 1.0, 0.271, 0.4587, 0.9911, 1.0, 0.271, 0.4587, 0.9911, 1.0, 0.271, 0.4587, 0.9911, 1.0, 0.271, 0.4587, 0.9911, 1.0, 0.271, 0.4587, 0.9911, 1.0, 0.271, 0.4587, 0.9911, 1.0, 0.271, 0.4587, 0.9911, 1.0, 0.271, 0.4587, 0.9911, 1.0, 0.271, 0.4587, 0.9911, 1.0, 0.271, 0.4587, 0.9911, 1.0, 0.271, 0.4587, 0.9911, 1.0, 0.271, 0.4587, 0.9911, 1.0, 0.271, 0.4587, 0.9911, 1.0, 0.271, 0.4587, 0.9911, 1.0, 0.271, 0.4587, 0.9911, 1.0, 0.271, 0.4587, 0.9911, 1.0, 0.271, 0.4587, 0.9911, 1.0, 0.271, 0.4587, 0.9911, 1.0, 0.271, 0.4587, 0.9911, 1.0, 0.271, 0.4587, 0.9911, 1.0, 0.271, 0.4587, 0.9911, 1.0, 0.271, 0.4587, 0.9911, 1.0, 0.271, 0.4587, 0.9911, 1.0, 0.271, 0.4587, 0.9911, 1.0, 0.271, 0.4587, 0.9911, 1.0, 0.271, 0.4587, 0.9911, 1.0, 0.271, 0.4587, 0.9911, 1.0, 0.271, 0.4587, 0.9911, 1.0, 0.271, 0.4587, 0.9911, 1.0, 0.271, 0.4587, 0.9911, 1.0, 0.271, 0.4587, 0.9911, 1.0, 0.271, 0.4587, 0.9911, 1.0, 0.271, 0.4587, 0.9911, 1.0, 0.271, 0.4587, 0.9911, 1.0, 0.271, 0.4587, 0.9911, 1.0, 0.271, 0.4587, 0.9911, 1.0, 0.271, 0.4587, 0.9911, 1.0, 0.271, 0.4587, 0.9911, 1.0, 0.271, 0.4587, 0.9911, 1.0, 0.271, 0.4587, 0.9911, 1.0, 0.271, 0.4587, 0.9911, 1.0, 0.271, 0.4587, 0.9911, 1.0, 0.271, 0.4587, 0.9911, 1.0, 0.271, 0.4587, 0.9911, 1.0, 0.271, 0.4587, 0.9911, 1.0, 0.271, 0.4587, 0.9911, 1.0, 0.271, 0.4587, 0.9911, 1.0, 0.271, 0.4587, 0.9911, 1.0, 0.271, 0.4587, 0.9911, 1.0, 0.271, 0.4587, 0.9911, 1.0, 0.271, 0.4587, 0.9911, 1.0, 0.271, 0.4587, 0.9911, 1.0, 0.271, 0.4587, 0.9911, 1.0, 0.271, 0.4587, 0.9911, 1.0, 0.271, 0.4587, 0.9911, 1.0, 0.271, 0.4587, 0.9911, 1.0, 0.271, 0.4587, 0.9911, 1.0, 0.271, 0.4587, 0.9911, 1.0, 0.271, 0.4587, 0.9911, 1.0, 0.271, 0.4587, 0.9911, 1.0, 0.271, 0.4587, 0.9911, 1.0, 0.271, 0.4587, 0.9911, 1.0, 0.271, 0.4587, 0.9911, 1.0, 0.271, 0.4587, 0.9911, 1.0, 0.271, 0.4587, 0.9911, 1.0, 0.271, 0.4587, 0.9911, 1.0, 0.271, 0.4587, 0.9911, 1.0, 0.271, 0.4587, 0.9911, 1.0, 0.271, 0.4587, 0.9911, 1.0, 0.271, 0.4587, 0.9911, 1.0, 0.271, 0.4587, 0.9911, 1.0, 0.271, 0.4587, 0.9911, 1.0, 0.271, 0.4587, 0.9911, 1.0, 0.271, 0.4587, 0.9911, 1.0, 0.271, 0.4587, 0.9911, 1.0, 0.271, 0.4587, 0.9911, 1.0, 0.271, 0.4587, 0.9911, 1.0, 0.271, 0.4587, 0.9911, 1.0, 0.271, 0.4587, 0.9911, 1.0, 0.271, 0.4587, 0.9911, 1.0, 0.271, 0.4587, 0.9911, 1.0, 0.271, 0.4587, 0.9911, 1.0, 0.271, 0.4587, 0.9911, 1.0, 0.271, 0.4587, 0.9911, 1.0, 0.271, 0.4587, 0.9911, 1.0, 0.271, 0.4587, 0.9911, 1.0, 0.271, 0.4587, 0.9911, 1.0, 0.271, 0.4587, 0.9911, 1.0, 0.271, 0.4587, 0.9911, 1.0, 0.271, 0.4587, 0.9911, 1.0, 0.271, 0.4587, 0.9911, 1.0, 0.271, 0.4587, 0.9911, 1.0, 0.271, 0.4587, 0.9911, 1.0, 0.271, 0.4587, 0.9911, 1.0, 0.271, 0.4587, 0.9911, 1.0, 0.271, 0.4587, 0.9911, 1.0, 0.271, 0.4587, 0.9911, 1.0, 1.0, 0.06322, 0.2258, 1.0, 1.0, 0.06322, 0.2258, 1.0, 1.0, 0.06322, 0.2258, 1.0, 1.0, 0.06322, 0.2258, 1.0, 0.271, 0.4587, 0.9911, 1.0, 0.271, 0.4587, 0.9911, 1.0, 0.271, 0.4587, 0.9911, 1.0, 0.271, 0.4587, 0.9911, 1.0, 1.0, 0.06322, 0.2258, 1.0, 1.0, 0.06322, 0.2258, 1.0, 1.0, 0.06322, 0.2258, 1.0, 1.0, 0.06322, 0.2258, 1.0, 1.0, 0.06322, 0.2258, 1.0, 1.0, 0.06322, 0.2258, 1.0, 1.0, 0.06322, 0.2258, 1.0, 1.0, 0.06322, 0.2258, 1.0, 1.0, 0.06322, 0.2258, 1.0, 1.0, 0.06322, 0.2258, 1.0, 1.0, 0.06322, 0.2258, 1.0, 1.0, 0.06322, 0.2258, 1.0, 1.0, 0.06322, 0.2258, 1.0, 1.0, 0.06322, 0.2258, 1.0, 1.0, 0.06322, 0.2258, 1.0, 1.0, 0.06322, 0.2258, 1.0, 0.271, 0.4587, 0.9911, 1.0, 0.271, 0.4587, 0.9911, 1.0, 0.271, 0.4587, 0.9911, 1.0, 0.271, 0.4587, 0.9911, 1.0, 0.271, 0.4587, 0.9911, 1.0, 0.271, 0.4587, 0.9911, 1.0, 0.271, 0.4587, 0.9911, 1.0, 0.271, 0.4587, 0.9911, 1.0, 0.271, 0.4587, 0.9911, 1.0, 0.271, 0.4587, 0.9911, 1.0, 0.271, 0.4587, 0.9911, 1.0, 0.271, 0.4587, 0.9911, 1.0, 0.271, 0.4587, 0.9911, 1.0, 0.271, 0.4587, 0.9911, 1.0, 0.271, 0.4587, 0.9911, 1.0, 0.271, 0.4587, 0.9911, 1.0, 0.271, 0.4587, 0.9911, 1.0, 0.271, 0.4587, 0.9911, 1.0, 0.271, 0.4587, 0.9911, 1.0, 0.271, 0.4587, 0.9911, 1.0, 0.271, 0.4587, 0.9911, 1.0, 0.271, 0.4587, 0.9911, 1.0, 1.0, 0.06322, 0.2258, 1.0, 1.0, 0.06322, 0.2258, 1.0, 1.0, 0.06322, 0.2258, 1.0, 1.0, 0.06322, 0.2258, 1.0, 1.0, 0.06322, 0.2258, 1.0, 1.0, 0.06322, 0.2258, 1.0, 1.0, 0.06322, 0.2258, 1.0, 1.0, 0.06322, 0.2258, 1.0, 1.0, 0.06322, 0.2258, 1.0, 1.0, 0.06322, 0.2258, 1.0, 1.0, 0.06322, 0.2258, 1.0, 1.0, 0.06322, 0.2258, 1.0, 1.0, 0.06322, 0.2258, 1.0, 1.0, 0.06322, 0.2258, 1.0, 1.0, 0.06322, 0.2258, 1.0, 1.0, 0.06322, 0.2258, 1.0, 1.0, 0.06322, 0.2258, 1.0, 1.0, 0.06322, 0.2258, 1.0, 1.0, 0.06322, 0.2258, 1.0, 1.0, 0.06322, 0.2258, 1.0, 1.0, 0.06322, 0.2258, 1.0, 1.0, 0.06322, 0.2258, 1.0, 1.0, 0.06322, 0.2258, 1.0, 1.0, 0.06322, 0.2258, 1.0, 1.0, 0.06322, 0.2258, 1.0, 1.0, 0.06322, 0.2258, 1.0, 1.0, 0.06322, 0.2258, 1.0, 1.0, 0.06322, 0.2258, 1.0, 1.0, 0.06322, 0.2258, 1.0, 1.0, 0.06322, 0.2258, 1.0, 1.0, 0.06322, 0.2258, 1.0, 1.0, 0.06322, 0.2258, 1.0, 1.0, 0.06322, 0.2258, 1.0, 1.0, 0.06322, 0.2258, 1.0, 1.0, 0.06322, 0.2258, 1.0, 1.0, 0.06322, 0.2258, 1.0, 1.0, 0.06322, 0.2258, 1.0, 1.0, 0.06322, 0.2258, 1.0, 1.0, 0.06322, 0.2258, 1.0, 1.0, 0.06322, 0.2258, 1.0, 1.0, 0.06322, 0.2258, 1.0, 1.0, 0.06322, 0.2258, 1.0, 1.0, 0.06322, 0.2258, 1.0, 1.0, 0.06322, 0.2258, 1.0, 1.0, 0.06322, 0.2258, 1.0, 1.0, 0.06322, 0.2258, 1.0, 1.0, 0.06322, 0.2258, 1.0, 1.0, 0.06322, 0.2258, 1.0, 1.0, 0.06322, 0.2258, 1.0, 1.0, 0.06322, 0.2258, 1.0, 1.0, 0.06322, 0.2258, 1.0, 1.0, 0.06322, 0.2258, 1.0, 1.0, 0.06322, 0.2258, 1.0, 1.0, 0.06322, 0.2258, 1.0, 1.0, 0.06322, 0.2258, 1.0, 1.0, 0.06322, 0.2258, 1.0, 1.0, 0.06322, 0.2258, 1.0, 1.0, 0.06322, 0.2258, 1.0, 1.0, 0.06322, 0.2258, 1.0, 1.0, 0.06322, 0.2258, 1.0, 1.0, 0.06322, 0.2258, 1.0, 1.0, 0.06322, 0.2258, 1.0, 1.0, 0.06322, 0.2258, 1.0, 1.0, 0.06322, 0.2258, 1.0, 1.0, 0.06322, 0.2258, 1.0, 1.0, 0.06322, 0.2258, 1.0, 1.0, 0.06322, 0.2258, 1.0, 1.0, 0.06322, 0.2258, 1.0, 1.0, 0.06322, 0.2258, 1.0, 1.0, 0.06322, 0.2258, 1.0, 1.0, 0.06322, 0.2258, 1.0, 1.0, 0.06322, 0.2258, 1.0, 1.0, 0.06322, 0.2258, 1.0, 1.0, 0.06322, 0.2258, 1.0, 1.0, 0.06322, 0.2258, 1.0, 1.0, 0.06322, 0.2258, 1.0, 1.0, 0.06322, 0.2258, 1.0, 1.0, 0.06322, 0.2258, 1.0, 1.0, 0.06322, 0.2258, 1.0, 1.0, 0.06322, 0.2258, 1.0, 1.0, 0.06322, 0.2258, 1.0, 1.0, 0.06322, 0.2258, 1.0, 1.0, 0.06322, 0.2258, 1.0, 1.0, 0.06322, 0.2258, 1.0, 1.0, 0.06322, 0.2258, 1.0, 1.0, 0.06322, 0.2258, 1.0, 1.0, 0.06322, 0.2258, 1.0, 1.0, 0.06322, 0.2258, 1.0, 1.0, 0.06322, 0.2258, 1.0, 1.0, 0.06322, 0.2258, 1.0, 1.0, 0.06322, 0.2258, 1.0, 1.0, 0.06322, 0.2258, 1.0, 1.0, 0.06322, 0.2258, 1.0, 1.0, 0.06322, 0.2258, 1.0, 1.0, 0.06322, 0.2258, 1.0, 1.0, 0.06322, 0.2258, 1.0, 1.0, 0.06322, 0.2258, 1.0, 1.0, 0.06322, 0.2258, 1.0, 1.0, 0.06322, 0.2258, 1.0, 1.0, 0.06322, 0.2258, 1.0, 1.0, 0.06322, 0.2258, 1.0, 1.0, 0.06322, 0.2258, 1.0, 1.0, 0.06322, 0.2258, 1.0, 1.0, 0.06322, 0.2258, 1.0, 1.0, 0.06322, 0.2258, 1.0, 1.0, 0.06322, 0.2258, 1.0, 1.0, 0.06322, 0.2258, 1.0, 1.0, 0.06322, 0.2258, 1.0, 1.0, 0.06322, 0.2258, 1.0, 1.0, 0.06322, 0.2258, 1.0, 1.0, 0.06322, 0.2258, 1.0, 1.0, 0.06322, 0.2258, 1.0, 1.0, 0.06322, 0.2258, 1.0, 1.0, 0.06322, 0.2258, 1.0, 1.0, 0.06322, 0.2258, 1.0, 1.0, 0.06322, 0.2258, 1.0, 1.0, 0.06322, 0.2258, 1.0, 1.0, 0.06322, 0.2258, 1.0, 1.0, 0.06322, 0.2258, 1.0, 1.0, 0.06322, 0.2258, 1.0, 1.0, 0.06322, 0.2258, 1.0, 1.0, 0.06322, 0.2258, 1.0, 1.0, 0.06322, 0.2258, 1.0, 1.0, 0.06322, 0.2258, 1.0, 1.0, 0.06322, 0.2258, 1.0, 1.0, 0.06322, 0.2258, 1.0, 1.0, 0.06322, 0.2258, 1.0, 1.0, 0.06322, 0.2258, 1.0, 1.0, 0.06322, 0.2258, 1.0, 1.0, 0.06322, 0.2258, 1.0, 1.0, 0.06322, 0.2258, 1.0, 1.0, 0.06322, 0.2258, 1.0, 1.0, 0.06322, 0.2258, 1.0, 1.0, 0.06322, 0.2258, 1.0, 1.0, 0.06322, 0.2258, 1.0, 1.0, 0.06322, 0.2258, 1.0, 1.0, 0.06322, 0.2258, 1.0, 1.0, 0.06322, 0.2258, 1.0, 1.0, 0.06322, 0.2258, 1.0, 1.0, 0.06322, 0.2258, 1.0, 1.0, 0.06322, 0.2258, 1.0, 1.0, 0.06322, 0.2258, 1.0, 1.0, 0.06322, 0.2258, 1.0, 1.0, 0.06322, 0.2258, 1.0, 1.0, 0.06322, 0.2258, 1.0, 1.0, 0.06322, 0.2258, 1.0, 1.0, 0.06322, 0.2258, 1.0, 1.0, 0.06322, 0.2258, 1.0, 1.0, 0.06322, 0.2258, 1.0, 1.0, 0.06322, 0.2258, 1.0, 1.0, 0.06322, 0.2258, 1.0, 1.0, 0.06322, 0.2258, 1.0, 1.0, 0.06322, 0.2258, 1.0, 1.0, 0.06322, 0.2258, 1.0, 1.0, 0.06322, 0.2258, 1.0, 1.0, 0.06322, 0.2258, 1.0, 1.0, 0.06322, 0.2258, 1.0, 1.0, 0.06322, 0.2258, 1.0, 1.0, 0.06322, 0.2258, 1.0, 1.0, 0.06322, 0.2258, 1.0])
me_suzanne.update()
me_cube = bpy.data.meshes.new('Cube')
me_cube.from_pydata([(-1.0, -1.0, -1.0), (-1.0, -1.0, 1.0), (-1.0, 1.0, -1.0), (-1.0, 1.0, 1.0), (1.0, -1.0, -1.0), (1.0, -1.0, 1.0), (1.0, 1.0, -1.0), (1.0, 1.0, 1.0)], [], [(0, 1, 3, 2), (2, 3, 7, 6), (6, 7, 5, 4), (4, 5, 1, 0), (2, 6, 4, 0), (7, 3, 1, 5)])
_uv = me_cube.uv_layers.new(name='UVMap')
_uv.uv.foreach_set('vector', [0.375, 0.0, 0.625, 0.0, 0.625, 0.25, 0.375, 0.25, 0.375, 0.25, 0.625, 0.25, 0.625, 0.5, 0.375, 0.5, 0.375, 0.5, 0.625, 0.5, 0.625, 0.75, 0.375, 0.75, 0.375, 0.75, 0.625, 0.75, 0.625, 1.0, 0.375, 1.0, 0.125, 0.5, 0.375, 0.5, 0.375, 0.75, 0.125, 0.75, 0.625, 0.5, 0.875, 0.5, 0.875, 0.75, 0.625, 0.75])
me_cube.update()
me_sphere = bpy.data.meshes.new('Sphere')
me_sphere.from_pydata([(0.0, 0.4619, 0.1913), (0.0, 0.5, 0.0), (0.0, 0.4619, -0.1913), (0.0, 0.1913, -0.4619), (0.07322, 0.1768, 0.4619), (0.1353, 0.3266, 0.3536), (0.1768, 0.4268, 0.1913), (0.1913, 0.4619, 0.0), (0.1768, 0.4268, -0.1913), (0.1353, 0.3266, -0.3536), (0.07322, 0.1768, -0.4619), (0.1353, 0.1353, 0.4619), (0.25, 0.25, 0.3536), (0.3266, 0.3266, 0.1913), (0.3536, 0.3536, 0.0), (0.3266, 0.3266, -0.1913), (0.25, 0.25, -0.3536), (0.1353, 0.1353, -0.4619), (0.1768, 0.07322, 0.4619), (0.3266, 0.1353, 0.3536), (0.4268, 0.1768, 0.1913), (0.4619, 0.1913, 0.0), (0.4268, 0.1768, -0.1913), (0.3266, 0.1353, -0.3536), (0.1768, 0.07322, -0.4619), (0.1913, -2.235e-08, 0.4619), (0.3536, -4.47e-08, 0.3536), (0.4619, -5.96e-08, 0.1913), (0.5, -7.451e-08, 0.0), (0.4619, -5.96e-08, -0.1913), (0.3536, -4.47e-08, -0.3536), (0.1913, -2.235e-08, -0.4619), (0.1768, -0.07322, 0.4619), (0.3266, -0.1353, 0.3536), (0.4268, -0.1768, 0.1913), (0.4619, -0.1913, 0.0), (0.4268, -0.1768, -0.1913), (0.3266, -0.1353, -0.3536), (0.1768, -0.07322, -0.4619), (0.1353, -0.1353, 0.4619), (0.25, -0.25, 0.3536), (0.3266, -0.3266, 0.1913), (0.3536, -0.3536, 0.0), (0.3266, -0.3266, -0.1913), (0.25, -0.25, -0.3536), (0.1353, -0.1353, -0.4619), (0.07322, -0.1768, 0.4619), (0.1353, -0.3266, 0.3536), (0.1768, -0.4268, 0.1913), (0.1913, -0.4619, 0.0), (0.1768, -0.4268, -0.1913), (0.1353, -0.3266, -0.3536), (0.07322, -0.1768, -0.4619), (-5.96e-08, -0.1913, 0.4619), (-1.118e-07, -0.3536, 0.3536), (-1.192e-07, -0.4619, 0.1913), (-1.788e-07, -0.5, 0.0), (-1.192e-07, -0.4619, -0.1913), (-1.118e-07, -0.3536, -0.3536), (-5.96e-08, -0.1913, -0.4619), (0.0, 0.0, -0.5), (0.0, 0.0, 0.5), (-0.07322, -0.1768, 0.4619), (-0.1353, -0.3266, 0.3536), (-0.1768, -0.4268, 0.1913), (-0.1913, -0.4619, 0.0), (-0.1768, -0.4268, -0.1913), (-0.1353, -0.3266, -0.3536), (-0.07322, -0.1768, -0.4619), (-0.1353, -0.1353, 0.4619), (-0.25, -0.25, 0.3536), (-0.3266, -0.3266, 0.1913), (-0.3536, -0.3536, 0.0), (-0.3266, -0.3266, -0.1913), (-0.25, -0.25, -0.3536), (-0.1353, -0.1353, -0.4619), (-0.1768, -0.07322, 0.4619), (-0.3266, -0.1353, 0.3536), (-0.4268, -0.1768, 0.1913), (-0.4619, -0.1913, 0.0), (-0.4268, -0.1768, -0.1913), (-0.3266, -0.1353, -0.3536), (-0.1768, -0.07322, -0.4619), (-0.1913, 8.941e-08, 0.4619), (-0.3536, 1.639e-07, 0.3536), (-0.4619, 1.788e-07, 0.1913), (-0.5, 2.533e-07, 0.0), (-0.4619, 1.788e-07, -0.1913), (-0.3536, 1.639e-07, -0.3536), (-0.1913, 8.941e-08, -0.4619), (-0.1768, 0.07322, 0.4619), (-0.3266, 0.1353, 0.3536), (-0.4268, 0.1768, 0.1913), (-0.4619, 0.1913, 0.0), (-0.4268, 0.1768, -0.1913), (-0.3266, 0.1353, -0.3536), (-0.1768, 0.07322, -0.4619), (-0.1353, 0.1353, 0.4619), (-0.25, 0.25, 0.3536), (-0.3266, 0.3266, 0.1913), (-0.3536, 0.3536, 0.0), (-0.3266, 0.3266, -0.1913), (-0.25, 0.25, -0.3536), (-0.1353, 0.1353, -0.4619), (-0.07322, 0.1768, 0.4619), (-0.1353, 0.3266, 0.3536), (-0.1768, 0.4268, 0.1913), (-0.1913, 0.4619, 0.0), (-0.1768, 0.4268, -0.1913), (-0.1353, 0.3266, -0.3536), (-0.07322, 0.1768, -0.4619), (1.192e-07, 0.1913, 0.4619), (2.235e-07, 0.3536, 0.3536), (2.235e-07, 0.3536, -0.3536)], [], [(3, 113, 9, 10), (2, 1, 7, 8), (0, 112, 5, 6), (111, 61, 4), (60, 3, 10), (113, 2, 8, 9), (1, 0, 6, 7), (112, 111, 4, 5), (6, 5, 12, 13), (4, 61, 11), (60, 10, 17), (9, 8, 15, 16), (7, 6, 13, 14), (5, 4, 11, 12), (10, 9, 16, 17), (8, 7, 14, 15), (60, 17, 24), (16, 15, 22, 23), (14, 13, 20, 21), (12, 11, 18, 19), (17, 16, 23, 24), (15, 14, 21, 22), (13, 12, 19, 20), (11, 61, 18), (19, 18, 25, 26), (24, 23, 30, 31), (22, 21, 28, 29), (20, 19, 26, 27), (18, 61, 25), (60, 24, 31), (23, 22, 29, 30), (21, 20, 27, 28), (31, 30, 37, 38), (29, 28, 35, 36), (27, 26, 33, 34), (25, 61, 32), (60, 31, 38), (30, 29, 36, 37), (28, 27, 34, 35), (26, 25, 32, 33), (32, 61, 39), (60, 38, 45), (37, 36, 43, 44), (35, 34, 41, 42), (33, 32, 39, 40), (38, 37, 44, 45), (36, 35, 42, 43), (34, 33, 40, 41), (44, 43, 50, 51), (42, 41, 48, 49), (40, 39, 46, 47), (45, 44, 51, 52), (43, 42, 49, 50), (41, 40, 47, 48), (39, 61, 46), (60, 45, 52), (52, 51, 58, 59), (50, 49, 56, 57), (48, 47, 54, 55), (46, 61, 53), (60, 52, 59), (51, 50, 57, 58), (49, 48, 55, 56), (47, 46, 53, 54), (57, 56, 65, 66), (55, 54, 63, 64), (53, 61, 62), (60, 59, 68), (58, 57, 66, 67), (56, 55, 64, 65), (54, 53, 62, 63), (59, 58, 67, 68), (60, 68, 75), (67, 66, 73, 74), (65, 64, 71, 72), (63, 62, 69, 70), (68, 67, 74, 75), (66, 65, 72, 73), (64, 63, 70, 71), (62, 61, 69), (72, 71, 78, 79), (70, 69, 76, 77), (75, 74, 81, 82), (73, 72, 79, 80), (71, 70, 77, 78), (69, 61, 76), (60, 75, 82), (74, 73, 80, 81), (82, 81, 88, 89), (80, 79, 86, 87), (78, 77, 84, 85), (76, 61, 83), (60, 82, 89), (81, 80, 87, 88), (79, 78, 85, 86), (77, 76, 83, 84), (85, 84, 91, 92), (83, 61, 90), (60, 89, 96), (88, 87, 94, 95), (86, 85, 92, 93), (84, 83, 90, 91), (89, 88, 95, 96), (87, 86, 93, 94), (60, 96, 103), (95, 94, 101, 102), (93, 92, 99, 100), (91, 90, 97, 98), (96, 95, 102, 103), (94, 93, 100, 101), (92, 91, 98, 99), (90, 61, 97), (98, 97, 104, 105), (103, 102, 109, 110), (101, 100, 107, 108), (99, 98, 105, 106), (97, 61, 104), (60, 103, 110), (102, 101, 108, 109), (100, 99, 106, 107), (110, 109, 113, 3), (108, 107, 1, 2), (106, 105, 112, 0), (104, 61, 111), (60, 110, 3), (109, 108, 2, 113), (107, 106, 0, 1), (105, 104, 111, 112)])
_uv = me_sphere.uv_layers.new(name='UVMap')
_uv.uv.foreach_set('vector', [0.75, 0.125, 0.75, 0.25, 0.6875, 0.25, 0.6875, 0.125, 0.75, 0.375, 0.75, 0.5, 0.6875, 0.5, 0.6875, 0.375, 0.75, 0.625, 0.75, 0.75, 0.6875, 0.75, 0.6875, 0.625, 0.75, 0.875, 0.7187, 1.0, 0.6875, 0.875, 0.7188, 0.0, 0.75, 0.125, 0.6875, 0.125, 0.75, 0.25, 0.75, 0.375, 0.6875, 0.375, 0.6875, 0.25, 0.75, 0.5, 0.75, 0.625, 0.6875, 0.625, 0.6875, 0.5, 0.75, 0.75, 0.75, 0.875, 0.6875, 0.875, 0.6875, 0.75, 0.6875, 0.625, 0.6875, 0.75, 0.625, 0.75, 0.625, 0.625, 0.6875, 0.875, 0.6562, 1.0, 0.625, 0.875, 0.6562, 0.0, 0.6875, 0.125, 0.625, 0.125, 0.6875, 0.25, 0.6875, 0.375, 0.625, 0.375, 0.625, 0.25, 0.6875, 0.5, 0.6875, 0.625, 0.625, 0.625, 0.625, 0.5, 0.6875, 0.75, 0.6875, 0.875, 0.625, 0.875, 0.625, 0.75, 0.6875, 0.125, 0.6875, 0.25, 0.625, 0.25, 0.625, 0.125, 0.6875, 0.375, 0.6875, 0.5, 0.625, 0.5, 0.625, 0.375, 0.5938, 0.0, 0.625, 0.125, 0.5625, 0.125, 0.625, 0.25, 0.625, 0.375, 0.5625, 0.375, 0.5625, 0.25, 0.625, 0.5, 0.625, 0.625, 0.5625, 0.625, 0.5625, 0.5, 0.625, 0.75, 0.625, 0.875, 0.5625, 0.875, 0.5625, 0.75, 0.625, 0.125, 0.625, 0.25, 0.5625, 0.25, 0.5625, 0.125, 0.625, 0.375, 0.625, 0.5, 0.5625, 0.5, 0.5625, 0.375, 0.625, 0.625, 0.625, 0.75, 0.5625, 0.75, 0.5625, 0.625, 0.625, 0.875, 0.5938, 1.0, 0.5625, 0.875, 0.5625, 0.75, 0.5625, 0.875, 0.5, 0.875, 0.5, 0.75, 0.5625, 0.125, 0.5625, 0.25, 0.5, 0.25, 0.5, 0.125, 0.5625, 0.375, 0.5625, 0.5, 0.5, 0.5, 0.5, 0.375, 0.5625, 0.625, 0.5625, 0.75, 0.5, 0.75, 0.5, 0.625, 0.5625, 0.875, 0.5312, 1.0, 0.5, 0.875, 0.5312, 0.0, 0.5625, 0.125, 0.5, 0.125, 0.5625, 0.25, 0.5625, 0.375, 0.5, 0.375, 0.5, 0.25, 0.5625, 0.5, 0.5625, 0.625, 0.5, 0.625, 0.5, 0.5, 0.5, 0.125, 0.5, 0.25, 0.4375, 0.25, 0.4375, 0.125, 0.5, 0.375, 0.5, 0.5, 0.4375, 0.5, 0.4375, 0.375, 0.5, 0.625, 0.5, 0.75, 0.4375, 0.75, 0.4375, 0.625, 0.5, 0.875, 0.4687, 1.0, 0.4375, 0.875, 0.4687, 0.0, 0.5, 0.125, 0.4375, 0.125, 0.5, 0.25, 0.5, 0.375, 0.4375, 0.375, 0.4375, 0.25, 0.5, 0.5, 0.5, 0.625, 0.4375, 0.625, 0.4375, 0.5, 0.5, 0.75, 0.5, 0.875, 0.4375, 0.875, 0.4375, 0.75, 0.4375, 0.875, 0.4062, 1.0, 0.375, 0.875, 0.4062, 0.0, 0.4375, 0.125, 0.375, 0.125, 0.4375, 0.25, 0.4375, 0.375, 0.375, 0.375, 0.375, 0.25, 0.4375, 0.5, 0.4375, 0.625, 0.375, 0.625, 0.375, 0.5, 0.4375, 0.75, 0.4375, 0.875, 0.375, 0.875, 0.375, 0.75, 0.4375, 0.125, 0.4375, 0.25, 0.375, 0.25, 0.375, 0.125, 0.4375, 0.375, 0.4375, 0.5, 0.375, 0.5, 0.375, 0.375, 0.4375, 0.625, 0.4375, 0.75, 0.375, 0.75, 0.375, 0.625, 0.375, 0.25, 0.375, 0.375, 0.3125, 0.375, 0.3125, 0.25, 0.375, 0.5, 0.375, 0.625, 0.3125, 0.625, 0.3125, 0.5, 0.375, 0.75, 0.375, 0.875, 0.3125, 0.875, 0.3125, 0.75, 0.375, 0.125, 0.375, 0.25, 0.3125, 0.25, 0.3125, 0.125, 0.375, 0.375, 0.375, 0.5, 0.3125, 0.5, 0.3125, 0.375, 0.375, 0.625, 0.375, 0.75, 0.3125, 0.75, 0.3125, 0.625, 0.375, 0.875, 0.3437, 1.0, 0.3125, 0.875, 0.3437, 0.0, 0.375, 0.125, 0.3125, 0.125, 0.3125, 0.125, 0.3125, 0.25, 0.25, 0.25, 0.25, 0.125, 0.3125, 0.375, 0.3125, 0.5, 0.25, 0.5, 0.25, 0.375, 0.3125, 0.625, 0.3125, 0.75, 0.25, 0.75, 0.25, 0.625, 0.3125, 0.875, 0.2812, 1.0, 0.25, 0.875, 0.2812, 0.0, 0.3125, 0.125, 0.25, 0.125, 0.3125, 0.25, 0.3125, 0.375, 0.25, 0.375, 0.25, 0.25, 0.3125, 0.5, 0.3125, 0.625, 0.25, 0.625, 0.25, 0.5, 0.3125, 0.75, 0.3125, 0.875, 0.25, 0.875, 0.25, 0.75, 0.25, 0.375, 0.25, 0.5, 0.1875, 0.5, 0.1875, 0.375, 0.25, 0.625, 0.25, 0.75, 0.1875, 0.75, 0.1875, 0.625, 0.25, 0.875, 0.2187, 1.0, 0.1875, 0.875, 0.2187, 0.0, 0.25, 0.125, 0.1875, 0.125, 0.25, 0.25, 0.25, 0.375, 0.1875, 0.375, 0.1875, 0.25, 0.25, 0.5, 0.25, 0.625, 0.1875, 0.625, 0.1875, 0.5, 0.25, 0.75, 0.25, 0.875, 0.1875, 0.875, 0.1875, 0.75, 0.25, 0.125, 0.25, 0.25, 0.1875, 0.25, 0.1875, 0.125, 0.1562, 0.0, 0.1875, 0.125, 0.125, 0.125, 0.1875, 0.25, 0.1875, 0.375, 0.125, 0.375, 0.125, 0.25, 0.1875, 0.5, 0.1875, 0.625, 0.125, 0.625, 0.125, 0.5, 0.1875, 0.75, 0.1875, 0.875, 0.125, 0.875, 0.125, 0.75, 0.1875, 0.125, 0.1875, 0.25, 0.125, 0.25, 0.125, 0.125, 0.1875, 0.375, 0.1875, 0.5, 0.125, 0.5, 0.125, 0.375, 0.1875, 0.625, 0.1875, 0.75, 0.125, 0.75, 0.125, 0.625, 0.1875, 0.875, 0.1562, 1.0, 0.125, 0.875, 0.125, 0.5, 0.125, 0.625, 0.0625, 0.625, 0.0625, 0.5, 0.125, 0.75, 0.125, 0.875, 0.0625, 0.875, 0.0625, 0.75, 0.125, 0.125, 0.125, 0.25, 0.0625, 0.25, 0.0625, 0.125, 0.125, 0.375, 0.125, 0.5, 0.0625, 0.5, 0.0625, 0.375, 0.125, 0.625, 0.125, 0.75, 0.0625, 0.75, 0.0625, 0.625, 0.125, 0.875, 0.09375, 1.0, 0.0625, 0.875, 0.09375, 0.0, 0.125, 0.125, 0.0625, 0.125, 0.125, 0.25, 0.125, 0.375, 0.0625, 0.375, 0.0625, 0.25, 0.0625, 0.125, 0.0625, 0.25, 0.0, 0.25, 0.0, 0.125, 0.0625, 0.375, 0.0625, 0.5, 0.0, 0.5, 0.0, 0.375, 0.0625, 0.625, 0.0625, 0.75, 0.0, 0.75, 0.0, 0.625, 0.0625, 0.875, 0.03125, 1.0, 0.0, 0.875, 0.03125, 0.0, 0.0625, 0.125, 0.0, 0.125, 0.0625, 0.25, 0.0625, 0.375, 0.0, 0.375, 0.0, 0.25, 0.0625, 0.5, 0.0625, 0.625, 0.0, 0.625, 0.0, 0.5, 0.0625, 0.75, 0.0625, 0.875, 0.0, 0.875, 0.0, 0.75, 1.0, 0.625, 1.0, 0.75, 0.9375, 0.75, 0.9375, 0.625, 1.0, 0.875, 0.9687, 1.0, 0.9375, 0.875, 0.9687, 0.0, 1.0, 0.125, 0.9375, 0.125, 1.0, 0.25, 1.0, 0.375, 0.9375, 0.375, 0.9375, 0.25, 1.0, 0.5, 1.0, 0.625, 0.9375, 0.625, 0.9375, 0.5, 1.0, 0.75, 1.0, 0.875, 0.9375, 0.875, 0.9375, 0.75, 1.0, 0.125, 1.0, 0.25, 0.9375, 0.25, 0.9375, 0.125, 1.0, 0.375, 1.0, 0.5, 0.9375, 0.5, 0.9375, 0.375, 0.9062, 0.0, 0.9375, 0.125, 0.875, 0.125, 0.9375, 0.25, 0.9375, 0.375, 0.875, 0.375, 0.875, 0.25, 0.9375, 0.5, 0.9375, 0.625, 0.875, 0.625, 0.875, 0.5, 0.9375, 0.75, 0.9375, 0.875, 0.875, 0.875, 0.875, 0.75, 0.9375, 0.125, 0.9375, 0.25, 0.875, 0.25, 0.875, 0.125, 0.9375, 0.375, 0.9375, 0.5, 0.875, 0.5, 0.875, 0.375, 0.9375, 0.625, 0.9375, 0.75, 0.875, 0.75, 0.875, 0.625, 0.9375, 0.875, 0.9062, 1.0, 0.875, 0.875, 0.875, 0.75, 0.875, 0.875, 0.8125, 0.875, 0.8125, 0.75, 0.875, 0.125, 0.875, 0.25, 0.8125, 0.25, 0.8125, 0.125, 0.875, 0.375, 0.875, 0.5, 0.8125, 0.5, 0.8125, 0.375, 0.875, 0.625, 0.875, 0.75, 0.8125, 0.75, 0.8125, 0.625, 0.875, 0.875, 0.8437, 1.0, 0.8125, 0.875, 0.8437, 0.0, 0.875, 0.125, 0.8125, 0.125, 0.875, 0.25, 0.875, 0.375, 0.8125, 0.375, 0.8125, 0.25, 0.875, 0.5, 0.875, 0.625, 0.8125, 0.625, 0.8125, 0.5, 0.8125, 0.125, 0.8125, 0.25, 0.75, 0.25, 0.75, 0.125, 0.8125, 0.375, 0.8125, 0.5, 0.75, 0.5, 0.75, 0.375, 0.8125, 0.625, 0.8125, 0.75, 0.75, 0.75, 0.75, 0.625, 0.8125, 0.875, 0.7812, 1.0, 0.75, 0.875, 0.7812, 0.0, 0.8125, 0.125, 0.75, 0.125, 0.8125, 0.25, 0.8125, 0.375, 0.75, 0.375, 0.75, 0.25, 0.8125, 0.5, 0.8125, 0.625, 0.75, 0.625, 0.75, 0.5, 0.8125, 0.75, 0.8125, 0.875, 0.75, 0.875, 0.75, 0.75])
me_sphere.update()
me_icosphere = bpy.data.meshes.new('Icosphere')
me_icosphere.from_pydata([(0.0, 0.0, -0.5), (0.3618, -0.2629, -0.2236), (-0.1382, -0.4253, -0.2236), (-0.4472, 0.0, -0.2236), (-0.1382, 0.4253, -0.2236), (0.3618, 0.2629, -0.2236), (0.1382, -0.4253, 0.2236), (-0.3618, -0.2629, 0.2236), (-0.3618, 0.2629, 0.2236), (0.1382, 0.4253, 0.2236), (0.4472, 0.0, 0.2236), (0.0, 0.0, 0.5), (-0.08123, -0.25, -0.4253), (0.2127, -0.1545, -0.4253), (0.1314, -0.4045, -0.2629), (0.4253, 0.0, -0.2629), (0.2127, 0.1545, -0.4253), (-0.2629, 0.0, -0.4253), (-0.3441, -0.25, -0.2629), (-0.08123, 0.25, -0.4253), (-0.3441, 0.25, -0.2629), (0.1314, 0.4045, -0.2629), (0.4755, -0.1545, 0.0), (0.4755, 0.1545, 0.0), (0.0, -0.5, 0.0), (0.2939, -0.4045, 0.0), (-0.4755, -0.1545, 0.0), (-0.2939, -0.4045, 0.0), (-0.2939, 0.4045, 0.0), (-0.4755, 0.1545, 0.0), (0.2939, 0.4045, 0.0), (0.0, 0.5, 0.0), (0.3441, -0.25, 0.2629), (-0.1314, -0.4045, 0.2629), (-0.4253, 0.0, 0.2629), (-0.1314, 0.4045, 0.2629), (0.3441, 0.25, 0.2629), (0.08123, -0.25, 0.4253), (0.2629, 0.0, 0.4253), (-0.2127, -0.1545, 0.4253), (-0.2127, 0.1545, 0.4253), (0.08123, 0.25, 0.4253)], [], [(0, 13, 12), (1, 13, 15), (0, 12, 17), (0, 17, 19), (0, 19, 16), (1, 15, 22), (2, 14, 24), (3, 18, 26), (4, 20, 28), (5, 21, 30), (1, 22, 25), (2, 24, 27), (3, 26, 29), (4, 28, 31), (5, 30, 23), (6, 32, 37), (7, 33, 39), (8, 34, 40), (9, 35, 41), (10, 36, 38), (38, 41, 11), (38, 36, 41), (36, 9, 41), (41, 40, 11), (41, 35, 40), (35, 8, 40), (40, 39, 11), (40, 34, 39), (34, 7, 39), (39, 37, 11), (39, 33, 37), (33, 6, 37), (37, 38, 11), (37, 32, 38), (32, 10, 38), (23, 36, 10), (23, 30, 36), (30, 9, 36), (31, 35, 9), (31, 28, 35), (28, 8, 35), (29, 34, 8), (29, 26, 34), (26, 7, 34), (27, 33, 7), (27, 24, 33), (24, 6, 33), (25, 32, 6), (25, 22, 32), (22, 10, 32), (30, 31, 9), (30, 21, 31), (21, 4, 31), (28, 29, 8), (28, 20, 29), (20, 3, 29), (26, 27, 7), (26, 18, 27), (18, 2, 27), (24, 25, 6), (24, 14, 25), (14, 1, 25), (22, 23, 10), (22, 15, 23), (15, 5, 23), (16, 21, 5), (16, 19, 21), (19, 4, 21), (19, 20, 4), (19, 17, 20), (17, 3, 20), (17, 18, 3), (17, 12, 18), (12, 2, 18), (15, 16, 5), (15, 13, 16), (13, 0, 16), (12, 14, 2), (12, 13, 14), (13, 1, 14)])
_uv = me_icosphere.uv_layers.new(name='UVMap')
_uv.uv.foreach_set('vector', [0.1818, 0.0, 0.2273, 0.07873, 0.1364, 0.07873, 0.2727, 0.1575, 0.3182, 0.07873, 0.3636, 0.1575, 0.9091, 0.0, 0.9545, 0.07873, 0.8636, 0.07873, 0.7273, 0.0, 0.7727, 0.07873, 0.6818, 0.07873, 0.5455, 0.0, 0.5909, 0.07873, 0.5, 0.07873, 0.2727, 0.1575, 0.3636, 0.1575, 0.3182, 0.2362, 0.09091, 0.1575, 0.1818, 0.1575, 0.1364, 0.2362, 0.8182, 0.1575, 0.9091, 0.1575, 0.8636, 0.2362, 0.6364, 0.1575, 0.7273, 0.1575, 0.6818, 0.2362, 0.4545, 0.1575, 0.5455, 0.1575, 0.5, 0.2362, 0.2727, 0.1575, 0.3182, 0.2362, 0.2273, 0.2362, 0.09091, 0.1575, 0.1364, 0.2362, 0.04546, 0.2362, 0.8182, 0.1575, 0.8636, 0.2362, 0.7727, 0.2362, 0.6364, 0.1575, 0.6818, 0.2362, 0.5909, 0.2362, 0.4545, 0.1575, 0.5, 0.2362, 0.4091, 0.2362, 0.1818, 0.3149, 0.2727, 0.3149, 0.2273, 0.3937, 0.0, 0.3149, 0.09091, 0.3149, 0.04546, 0.3937, 0.7273, 0.3149, 0.8182, 0.3149, 0.7727, 0.3937, 0.5455, 0.3149, 0.6364, 0.3149, 0.5909, 0.3937, 0.3636, 0.3149, 0.4545, 0.3149, 0.4091, 0.3937, 0.4091, 0.3937, 0.5, 0.3937, 0.4545, 0.4724, 0.4091, 0.3937, 0.4545, 0.3149, 0.5, 0.3937, 0.4545, 0.3149, 0.5455, 0.3149, 0.5, 0.3937, 0.5909, 0.3937, 0.6818, 0.3937, 0.6364, 0.4724, 0.5909, 0.3937, 0.6364, 0.3149, 0.6818, 0.3937, 0.6364, 0.3149, 0.7273, 0.3149, 0.6818, 0.3937, 0.7727, 0.3937, 0.8636, 0.3937, 0.8182, 0.4724, 0.7727, 0.3937, 0.8182, 0.3149, 0.8636, 0.3937, 0.8182, 0.3149, 0.9091, 0.3149, 0.8636, 0.3937, 0.04546, 0.3937, 0.1364, 0.3937, 0.09091, 0.4724, 0.04546, 0.3937, 0.09091, 0.3149, 0.1364, 0.3937, 0.09091, 0.3149, 0.1818, 0.3149, 0.1364, 0.3937, 0.2273, 0.3937, 0.3182, 0.3937, 0.2727, 0.4724, 0.2273, 0.3937, 0.2727, 0.3149, 0.3182, 0.3937, 0.2727, 0.3149, 0.3636, 0.3149, 0.3182, 0.3937, 0.4091, 0.2362, 0.4545, 0.3149, 0.3636, 0.3149, 0.4091, 0.2362, 0.5, 0.2362, 0.4545, 0.3149, 0.5, 0.2362, 0.5455, 0.3149, 0.4545, 0.3149, 0.5909, 0.2362, 0.6364, 0.3149, 0.5455, 0.3149, 0.5909, 0.2362, 0.6818, 0.2362, 0.6364, 0.3149, 0.6818, 0.2362, 0.7273, 0.3149, 0.6364, 0.3149, 0.7727, 0.2362, 0.8182, 0.3149, 0.7273, 0.3149, 0.7727, 0.2362, 0.8636, 0.2362, 0.8182, 0.3149, 0.8636, 0.2362, 0.9091, 0.3149, 0.8182, 0.3149, 0.04546, 0.2362, 0.09091, 0.3149, 0.0, 0.3149, 0.04546, 0.2362, 0.1364, 0.2362, 0.09091, 0.3149, 0.1364, 0.2362, 0.1818, 0.3149, 0.09091, 0.3149, 0.2273, 0.2362, 0.2727, 0.3149, 0.1818, 0.3149, 0.2273, 0.2362, 0.3182, 0.2362, 0.2727, 0.3149, 0.3182, 0.2362, 0.3636, 0.3149, 0.2727, 0.3149, 0.5, 0.2362, 0.5909, 0.2362, 0.5455, 0.3149, 0.5, 0.2362, 0.5455, 0.1575, 0.5909, 0.2362, 0.5455, 0.1575, 0.6364, 0.1575, 0.5909, 0.2362, 0.6818, 0.2362, 0.7727, 0.2362, 0.7273, 0.3149, 0.6818, 0.2362, 0.7273, 0.1575, 0.7727, 0.2362, 0.7273, 0.1575, 0.8182, 0.1575, 0.7727, 0.2362, 0.8636, 0.2362, 0.9545, 0.2362, 0.9091, 0.3149, 0.8636, 0.2362, 0.9091, 0.1575, 0.9545, 0.2362, 0.9091, 0.1575, 1.0, 0.1575, 0.9545, 0.2362, 0.1364, 0.2362, 0.2273, 0.2362, 0.1818, 0.3149, 0.1364, 0.2362, 0.1818, 0.1575, 0.2273, 0.2362, 0.1818, 0.1575, 0.2727, 0.1575, 0.2273, 0.2362, 0.3182, 0.2362, 0.4091, 0.2362, 0.3636, 0.3149, 0.3182, 0.2362, 0.3636, 0.1575, 0.4091, 0.2362, 0.3636, 0.1575, 0.4545, 0.1575, 0.4091, 0.2362, 0.5, 0.07873, 0.5455, 0.1575, 0.4545, 0.1575, 0.5, 0.07873, 0.5909, 0.07873, 0.5455, 0.1575, 0.5909, 0.07873, 0.6364, 0.1575, 0.5455, 0.1575, 0.6818, 0.07873, 0.7273, 0.1575, 0.6364, 0.1575, 0.6818, 0.07873, 0.7727, 0.07873, 0.7273, 0.1575, 0.7727, 0.07873, 0.8182, 0.1575, 0.7273, 0.1575, 0.8636, 0.07873, 0.9091, 0.1575, 0.8182, 0.1575, 0.8636, 0.07873, 0.9545, 0.07873, 0.9091, 0.1575, 0.9545, 0.07873, 1.0, 0.1575, 0.9091, 0.1575, 0.3636, 0.1575, 0.4091, 0.07873, 0.4545, 0.1575, 0.3636, 0.1575, 0.3182, 0.07873, 0.4091, 0.07873, 0.3182, 0.07873, 0.3636, 0.0, 0.4091, 0.07873, 0.1364, 0.07873, 0.1818, 0.1575, 0.09091, 0.1575, 0.1364, 0.07873, 0.2273, 0.07873, 0.1818, 0.1575, 0.2273, 0.07873, 0.2727, 0.1575, 0.1818, 0.1575])
me_icosphere.update()
me_torus = bpy.data.meshes.new('Torus')
me_torus.from_pydata([(0.75, 0.0, 0.0), (0.7165, 0.0, 0.125), (0.625, 0.0, 0.2165), (0.5, 0.0, 0.25), (0.375, 0.0, 0.2165), (0.2835, 0.0, 0.125), (0.25, 0.0, 3.062e-17), (0.2835, 0.0, -0.125), (0.375, 0.0, -0.2165), (0.5, 0.0, -0.25), (0.625, 0.0, -0.2165), (0.7165, 0.0, -0.125), (0.6495, 0.375, 0.0), (0.6205, 0.3583, 0.125), (0.5413, 0.3125, 0.2165), (0.433, 0.25, 0.25), (0.3248, 0.1875, 0.2165), (0.2455, 0.1417, 0.125), (0.2165, 0.125, 3.062e-17), (0.2455, 0.1417, -0.125), (0.3248, 0.1875, -0.2165), (0.433, 0.25, -0.25), (0.5413, 0.3125, -0.2165), (0.6205, 0.3583, -0.125), (0.375, 0.6495, 0.0), (0.3583, 0.6205, 0.125), (0.3125, 0.5413, 0.2165), (0.25, 0.433, 0.25), (0.1875, 0.3248, 0.2165), (0.1417, 0.2455, 0.125), (0.125, 0.2165, 3.062e-17), (0.1417, 0.2455, -0.125), (0.1875, 0.3248, -0.2165), (0.25, 0.433, -0.25), (0.3125, 0.5413, -0.2165), (0.3583, 0.6205, -0.125), (5.662e-08, 0.75, 0.0), (5.409e-08, 0.7165, 0.125), (4.719e-08, 0.625, 0.2165), (3.775e-08, 0.5, 0.25), (2.831e-08, 0.375, 0.2165), (2.14e-08, 0.2835, 0.125), (1.887e-08, 0.25, 3.062e-17), (2.14e-08, 0.2835, -0.125), (2.831e-08, 0.375, -0.2165), (3.775e-08, 0.5, -0.25), (4.719e-08, 0.625, -0.2165), (5.409e-08, 0.7165, -0.125), (-0.375, 0.6495, 0.0), (-0.3583, 0.6205, 0.125), (-0.3125, 0.5413, 0.2165), (-0.25, 0.433, 0.25), (-0.1875, 0.3248, 0.2165), (-0.1417, 0.2455, 0.125), (-0.125, 0.2165, 3.062e-17), (-0.1417, 0.2455, -0.125), (-0.1875, 0.3248, -0.2165), (-0.25, 0.433, -0.25), (-0.3125, 0.5413, -0.2165), (-0.3583, 0.6205, -0.125), (-0.6495, 0.375, 0.0), (-0.6205, 0.3583, 0.125), (-0.5413, 0.3125, 0.2165), (-0.433, 0.25, 0.25), (-0.3248, 0.1875, 0.2165), (-0.2455, 0.1417, 0.125), (-0.2165, 0.125, 3.062e-17), (-0.2455, 0.1417, -0.125), (-0.3248, 0.1875, -0.2165), (-0.433, 0.25, -0.25), (-0.5413, 0.3125, -0.2165), (-0.6205, 0.3583, -0.125), (-0.75, 6.557e-08, 0.0), (-0.7165, 6.264e-08, 0.125), (-0.625, 5.464e-08, 0.2165), (-0.5, 4.371e-08, 0.25), (-0.375, 3.278e-08, 0.2165), (-0.2835, 2.478e-08, 0.125), (-0.25, 2.186e-08, 3.062e-17), (-0.2835, 2.478e-08, -0.125), (-0.375, 3.278e-08, -0.2165), (-0.5, 4.371e-08, -0.25), (-0.625, 5.464e-08, -0.2165), (-0.7165, 6.264e-08, -0.125), (-0.6495, -0.375, 0.0), (-0.6205, -0.3583, 0.125), (-0.5413, -0.3125, 0.2165), (-0.433, -0.25, 0.25), (-0.3248, -0.1875, 0.2165), (-0.2455, -0.1417, 0.125), (-0.2165, -0.125, 3.062e-17), (-0.2455, -0.1417, -0.125), (-0.3248, -0.1875, -0.2165), (-0.433, -0.25, -0.25), (-0.5413, -0.3125, -0.2165), (-0.6205, -0.3583, -0.125), (-0.375, -0.6495, 0.0), (-0.3583, -0.6205, 0.125), (-0.3125, -0.5413, 0.2165), (-0.25, -0.433, 0.25), (-0.1875, -0.3248, 0.2165), (-0.1417, -0.2455, 0.125), (-0.125, -0.2165, 3.062e-17), (-0.1417, -0.2455, -0.125), (-0.1875, -0.3248, -0.2165), (-0.25, -0.433, -0.25), (-0.3125, -0.5413, -0.2165), (-0.3583, -0.6205, -0.125), (5.662e-08, -0.75, 0.0), (5.409e-08, -0.7165, 0.125), (4.719e-08, -0.625, 0.2165), (3.775e-08, -0.5, 0.25), (2.831e-08, -0.375, 0.2165), (2.14e-08, -0.2835, 0.125), (1.887e-08, -0.25, 3.062e-17), (2.14e-08, -0.2835, -0.125), (2.831e-08, -0.375, -0.2165), (3.775e-08, -0.5, -0.25), (4.719e-08, -0.625, -0.2165), (5.409e-08, -0.7165, -0.125), (0.375, -0.6495, 0.0), (0.3583, -0.6205, 0.125), (0.3125, -0.5413, 0.2165), (0.25, -0.433, 0.25), (0.1875, -0.3248, 0.2165), (0.1417, -0.2455, 0.125), (0.125, -0.2165, 3.062e-17), (0.1417, -0.2455, -0.125), (0.1875, -0.3248, -0.2165), (0.25, -0.433, -0.25), (0.3125, -0.5413, -0.2165), (0.3583, -0.6205, -0.125), (0.6495, -0.375, 0.0), (0.6205, -0.3583, 0.125), (0.5413, -0.3125, 0.2165), (0.433, -0.25, 0.25), (0.3248, -0.1875, 0.2165), (0.2455, -0.1417, 0.125), (0.2165, -0.125, 3.062e-17), (0.2455, -0.1417, -0.125), (0.3248, -0.1875, -0.2165), (0.433, -0.25, -0.25), (0.5413, -0.3125, -0.2165), (0.6205, -0.3583, -0.125)], [], [(0, 12, 13, 1), (1, 13, 14, 2), (2, 14, 15, 3), (3, 15, 16, 4), (4, 16, 17, 5), (5, 17, 18, 6), (6, 18, 19, 7), (7, 19, 20, 8), (8, 20, 21, 9), (9, 21, 22, 10), (10, 22, 23, 11), (11, 23, 12, 0), (12, 24, 25, 13), (13, 25, 26, 14), (14, 26, 27, 15), (15, 27, 28, 16), (16, 28, 29, 17), (17, 29, 30, 18), (18, 30, 31, 19), (19, 31, 32, 20), (20, 32, 33, 21), (21, 33, 34, 22), (22, 34, 35, 23), (23, 35, 24, 12), (24, 36, 37, 25), (25, 37, 38, 26), (26, 38, 39, 27), (27, 39, 40, 28), (28, 40, 41, 29), (29, 41, 42, 30), (30, 42, 43, 31), (31, 43, 44, 32), (32, 44, 45, 33), (33, 45, 46, 34), (34, 46, 47, 35), (35, 47, 36, 24), (36, 48, 49, 37), (37, 49, 50, 38), (38, 50, 51, 39), (39, 51, 52, 40), (40, 52, 53, 41), (41, 53, 54, 42), (42, 54, 55, 43), (43, 55, 56, 44), (44, 56, 57, 45), (45, 57, 58, 46), (46, 58, 59, 47), (47, 59, 48, 36), (48, 60, 61, 49), (49, 61, 62, 50), (50, 62, 63, 51), (51, 63, 64, 52), (52, 64, 65, 53), (53, 65, 66, 54), (54, 66, 67, 55), (55, 67, 68, 56), (56, 68, 69, 57), (57, 69, 70, 58), (58, 70, 71, 59), (59, 71, 60, 48), (60, 72, 73, 61), (61, 73, 74, 62), (62, 74, 75, 63), (63, 75, 76, 64), (64, 76, 77, 65), (65, 77, 78, 66), (66, 78, 79, 67), (67, 79, 80, 68), (68, 80, 81, 69), (69, 81, 82, 70), (70, 82, 83, 71), (71, 83, 72, 60), (72, 84, 85, 73), (73, 85, 86, 74), (74, 86, 87, 75), (75, 87, 88, 76), (76, 88, 89, 77), (77, 89, 90, 78), (78, 90, 91, 79), (79, 91, 92, 80), (80, 92, 93, 81), (81, 93, 94, 82), (82, 94, 95, 83), (83, 95, 84, 72), (84, 96, 97, 85), (85, 97, 98, 86), (86, 98, 99, 87), (87, 99, 100, 88), (88, 100, 101, 89), (89, 101, 102, 90), (90, 102, 103, 91), (91, 103, 104, 92), (92, 104, 105, 93), (93, 105, 106, 94), (94, 106, 107, 95), (95, 107, 96, 84), (96, 108, 109, 97), (97, 109, 110, 98), (98, 110, 111, 99), (99, 111, 112, 100), (100, 112, 113, 101), (101, 113, 114, 102), (102, 114, 115, 103), (103, 115, 116, 104), (104, 116, 117, 105), (105, 117, 118, 106), (106, 118, 119, 107), (107, 119, 108, 96), (108, 120, 121, 109), (109, 121, 122, 110), (110, 122, 123, 111), (111, 123, 124, 112), (112, 124, 125, 113), (113, 125, 126, 114), (114, 126, 127, 115), (115, 127, 128, 116), (116, 128, 129, 117), (117, 129, 130, 118), (118, 130, 131, 119), (119, 131, 120, 108), (120, 132, 133, 121), (121, 133, 134, 122), (122, 134, 135, 123), (123, 135, 136, 124), (124, 136, 137, 125), (125, 137, 138, 126), (126, 138, 139, 127), (127, 139, 140, 128), (128, 140, 141, 129), (129, 141, 142, 130), (130, 142, 143, 131), (131, 143, 132, 120), (132, 0, 1, 133), (133, 1, 2, 134), (134, 2, 3, 135), (135, 3, 4, 136), (136, 4, 5, 137), (137, 5, 6, 138), (138, 6, 7, 139), (139, 7, 8, 140), (140, 8, 9, 141), (141, 9, 10, 142), (142, 10, 11, 143), (143, 11, 0, 132)])
me_torus.update()

# ---- objects
ob_suzanne = bpy.data.objects.new('Suzanne', me_suzanne)
ob_cube = bpy.data.objects.new('Cube', me_cube)
ob_sphere = bpy.data.objects.new('Sphere', me_sphere)
ob_icosphere = bpy.data.objects.new('Icosphere', me_icosphere)
ob_torus = bpy.data.objects.new('Torus', me_torus)

# ---- transforms, parenting, visibility, modifiers, constraints
ob_suzanne.location = (0.0, 0.0, 0.0)
ob_cube.location = (0.0, 0.0, 0.0)
ob_cube.scale = (0.5, 0.5, 0.5)
ob_sphere.location = (0.0, 0.0, 0.0)
ob_icosphere.location = (0.0, 0.0, 0.0)
ob_torus.location = (0.0, 0.0, 0.0)

# ---- collection membership
scene.collection.objects.link(ob_suzanne)
scene.collection.objects.link(ob_cube)
scene.collection.objects.link(ob_sphere)
scene.collection.objects.link(ob_icosphere)
scene.collection.objects.link(ob_torus)

# ---- scene / render settings (as saved in the file)
scene.frame_start = 1; scene.frame_end = 250; scene.frame_set(1)
scene.render.engine = 'BLENDER_EEVEE_NEXT'
scene.cycles.sampling_pattern = 'TABULATED_SOBOL'
scene.cycles.use_light_tree = False
scene.view_settings.view_transform = 'Filmic'
bpy.context.view_layer.update()

# ---- added for rendering (the .blend has no active camera and no usable light): camera, sun
cam_auto = bpy.data.cameras.new('AutoCamera')
cam_auto.lens = 50.0
cam_auto.sensor_width = 36.0
cam_auto.clip_end = 1000.0
ob_auto_camera = bpy.data.objects.new('AutoCamera', cam_auto)
scene.collection.objects.link(ob_auto_camera)
ob_auto_camera.location = (2.32911, -2.79493, 1.89052)
ob_auto_camera.rotation_euler = (1.09748, -7.21219e-08, 0.694738)
scene.camera = ob_auto_camera
light_auto_sun = bpy.data.lights.new('AutoSun', 'SUN')
light_auto_sun.energy = 3.0
light_auto_sun.angle = 0.0523599
ob_auto_sun = bpy.data.objects.new('AutoSun', light_auto_sun)
scene.collection.objects.link(ob_auto_sun)
ob_auto_sun.rotation_euler = (0.872665, 0.174533, 0.523599)
bpy.context.view_layer.update()
